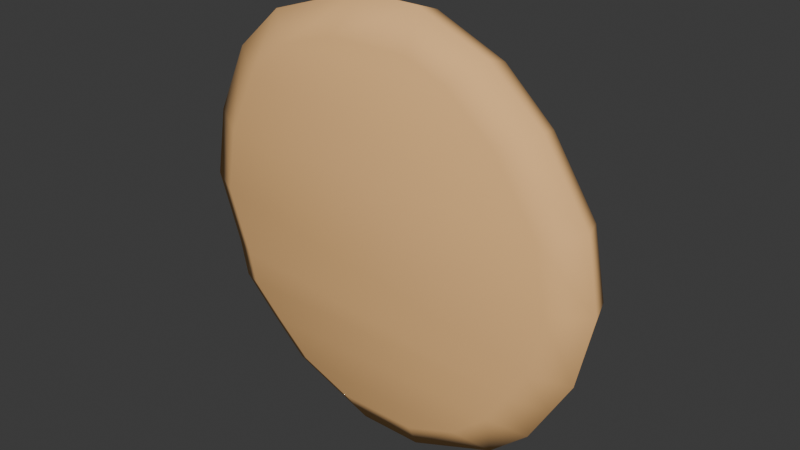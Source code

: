 # Source: CookieEdited.blend  (saved by Blender 4.2.66; exported with 4.5.12 LTS)
import bpy
from mathutils import Matrix  # noqa: F401  (used for matrix-valued properties, if any)

bpy.ops.wm.read_factory_settings(use_empty=True)
scene = bpy.context.scene
scene.name = 'Scene'

# ---- collections
col_collection = bpy.data.collections.new('Collection'); scene.collection.children.link(col_collection)

# ---- materials (node trees are filled in below, after node groups)
mat_material_001 = bpy.data.materials.new('Material.001')
mat_material_001.diffuse_color = (0.9387, 0.5395, 0.2159, 1.0)
mat_material_001.roughness = 1.0
mat_material_002 = bpy.data.materials.new('Material.002')
mat_material_002.diffuse_color = (0.1683, 0.05448, 0.0319, 1.0)
mat_material_002.roughness = 1.0

# ---- material node trees
mat_material_001.use_nodes = True; mat_material_001.node_tree.nodes.clear()
_N = mat_material_001.node_tree.nodes; _L = mat_material_001.node_tree.links
n0 = _N.new('ShaderNodeBsdfPrincipled'); n0.name = 'Principled BSDF'; n0.location = (10, 300)
n0.inputs[0].default_value = (0.9387, 0.5395, 0.2159, 1.0)
n0.inputs[2].default_value = 1.0
n1 = _N.new('ShaderNodeOutputMaterial'); n1.name = 'Material Output'; n1.location = (300, 300)
n2 = _N.new('ShaderNodeNormalMap'); n2.name = 'Normal Map'; n2.location = (-300, -300)
n2.label = 'Normal/Map'
n2.inputs[0].default_value = 0.0
_L.new(n0.outputs[0], n1.inputs[0])
_L.new(n2.outputs[0], n0.inputs[5])
n1.is_active_output = True
mat_material_002.use_nodes = True; mat_material_002.node_tree.nodes.clear()
_N = mat_material_002.node_tree.nodes; _L = mat_material_002.node_tree.links
n0 = _N.new('ShaderNodeBsdfPrincipled'); n0.name = 'Principled BSDF'; n0.location = (10, 300)
n0.inputs[0].default_value = (0.1683, 0.05448, 0.0319, 1.0)
n0.inputs[2].default_value = 1.0
n1 = _N.new('ShaderNodeOutputMaterial'); n1.name = 'Material Output'; n1.location = (300, 300)
n2 = _N.new('ShaderNodeNormalMap'); n2.name = 'Normal Map'; n2.location = (-300, -300)
n2.label = 'Normal/Map'
n2.inputs[0].default_value = 0.0
_L.new(n0.outputs[0], n1.inputs[0])
_L.new(n2.outputs[0], n0.inputs[5])
n1.is_active_output = True

# ---- world
world_world = bpy.data.worlds.new('World'); scene.world = world_world
world_world.use_nodes = True; world_world.node_tree.nodes.clear()
_N = world_world.node_tree.nodes; _L = world_world.node_tree.links
n0 = _N.new('ShaderNodeOutputWorld'); n0.name = 'World Output'; n0.location = (300, 300)
n1 = _N.new('ShaderNodeBackground'); n1.name = 'Background'; n1.location = (10, 300)
n1.inputs[0].default_value = (0.05088, 0.05088, 0.05088, 1.0)
_L.new(n1.outputs[0], n0.inputs[0])
n0.is_active_output = True
world_world.color = (0.05088, 0.05088, 0.05088)
world_world.sun_shadow_jitter_overblur = 0.0

# ---- meshes
me_cube_003 = bpy.data.meshes.new('Cube.003')
me_cube_003.from_pydata([(-18.29, 3.299, 11.54), (-16.47, 5.104, -15.24), (12.95, 3.299, 11.54), (13.13, 5.104, -15.24), (-22.7, 3.707, -1.85), (18.5, 3.707, -1.85), (17.29, 3.224, 4.845), (-21.48, 3.224, 4.845), (-4.469, 4.54, 18.81), (1.271, 4.54, 18.81), (-13.64, 3.9, 15.82), (7.942, 3.9, 15.82), (-20.51, 4.009, -8.545), (17.03, 4.009, -8.545), (-4.731, 4.239, -21.73), (1.391, 4.239, -21.73), (9.486, 4.314, -18.48), (-12.83, 4.314, -18.48), (-19.8, 4.011, -11.89), (15.08, 4.011, -11.89), (-25.65, 0.3782, 17.99), (-23.02, 0.4421, -20.94), (19.75, 0.3782, 17.99), (20.02, 0.4421, -20.94), (27.82, 0.5529, -1.477), (-32.07, 0.5529, -1.477), (-30.3, 0.4053, 8.254), (26.05, 0.4053, 8.254), (-5.569, 0.6464, 28.56), (2.774, 0.6464, 28.56), (12.47, 0.878, 24.2), (-18.89, 0.878, 24.2), (25.67, 0.4434, -11.21), (-28.88, 0.4434, -11.21), (-5.951, 0.7553, -30.37), (2.948, 0.7553, -30.37), (-17.72, 0.7281, -25.66), (14.71, 0.7281, -25.66), (22.84, 0.4428, -16.07), (-27.86, 0.4427, -16.07), (-22.21, -6.229, 16.65), (-26.79, -3.362, 19.07), (-19.69, -5.961, -19.61), (-24.0, -3.09, -21.77), (20.87, -3.553, 19.07), (16.45, -6.402, 16.63), (21.13, -3.273, -21.8), (16.7, -6.124, -19.63), (-28.28, -6.062, -1.554), (-33.55, -3.195, -1.413), (29.31, -3.435, -1.438), (24.01, -6.296, -1.583), (-31.66, -3.275, 8.853), (-26.58, -6.14, 7.581), (22.38, -6.359, 7.554), (27.48, -3.508, 8.84), (-5.789, -3.501, 30.07), (-7.844, -6.357, 24.86), (3.867, -6.41, 24.85), (2.976, -3.534, 30.07), (9.647, -6.417, 22.45), (13.27, -3.556, 25.68), (-15.98, -6.3, 22.19), (-19.85, -3.402, 25.41), (-30.16, -3.137, -11.57), (-25.26, -6.006, -10.55), (22.03, -6.217, -10.58), (27.07, -3.365, -11.6), (-7.397, -5.958, -27.09), (-6.189, -3.098, -31.83), (3.153, -3.134, -31.83), (4.219, -6.01, -27.1), (-14.77, -5.948, -24.16), (-18.53, -3.083, -26.86), (11.6, -6.066, -24.17), (15.51, -3.213, -26.88), (-29.08, -3.106, -16.67), (-24.27, -5.975, -15.08), (19.37, -6.17, -15.11), (24.1, -3.319, -16.7), (-11.85, 1.78, 22.13), (-12.54, 3.659, 15.51), (-15.68, 2.677, 17.57), (-9.52, 2.598, 20.06), (-9.768, 3.609, 16.63), (-15.87, 2.016, 20.02), (-14.17, 3.948, 19.66), (-11.92, 3.989, 20.46), (-11.62, 4.607, 18.32), (-13.53, 4.561, 17.87), (-2.999, 3.125, 11.83), (1.229, 3.125, 11.83), (-2.799, 3.125, 3.383), (-5.466, 3.125, 7.829), (3.696, 3.125, 7.829), (1.537, 3.169, 3.567), (-5.043, 3.125, 5.04), (-4.882, 3.125, 10.4), (3.112, 3.125, 10.4), (-2.402, 4.477, 9.131), (0.9334, 4.493, 8.792), (0.069, 4.474, 6.028), (-2.666, 4.486, 6.408), (-22.98, 2.534, 5.546), (-21.57, 3.395, 1.467), (-29.3, 0.9472, 2.789), (-25.25, 1.729, 7.115), (-23.76, 3.125, -2.127), (-27.38, 2.002, -1.584), (-28.8, 0.8096, 5.456), (-22.02, 3.501, -0.7841), (-24.28, 3.79, 0.9393), (-26.64, 3.069, 0.9334), (-27.33, 2.6, 3.462), (-25.29, 3.111, 4.394), (-9.972, 3.649, -4.445), (-5.617, 3.703, -2.542), (-5.544, 3.649, -11.61), (-10.72, 3.649, -8.839), (-2.253, 3.649, -5.33), (-2.606, 3.691, -10.07), (-8.503, 3.649, -10.69), (-11.16, 3.649, -6.241), (-8.393, 5.0, -6.491), (-5.237, 5.026, -5.564), (-4.91, 4.998, -8.368), (-7.398, 5.022, -8.977), (-19.93, 3.862, -14.27), (-17.31, 4.864, -10.96), (-11.82, 3.811, -19.69), (-10.09, 4.452, -17.61), (-18.19, 3.155, -18.89), (-12.22, 5.256, -12.26), (-10.48, 4.894, -15.17), (-15.09, 3.351, -19.88), (-20.04, 3.4, -16.49), (-14.99, 5.14, -11.07), (-17.47, 5.152, -16.04), (-15.31, 5.907, -13.79), (-13.17, 5.619, -16.46), (-15.27, 5.038, -18.12), (4.62, 4.336, -15.72), (7.217, 2.515, -23.9), (9.65, 2.907, -23.45), (3.169, 3.113, -19.81), (11.25, 4.331, -18.65), (10.79, 3.52, -21.58), (4.782, 2.676, -22.2), (3.249, 3.809, -17.16), (8.79, 5.006, -15.06), (5.546, 5.283, -18.4), (8.414, 5.671, -18.24), (8.314, 4.884, -21.15), (5.857, 4.637, -21.12), (13.05, 2.389, 10.28), (16.98, 2.331, 9.24), (11.39, 3.436, 1.301), (14.37, 3.383, 0.5998), (9.634, 2.884, 7.089), (17.81, 2.824, 4.375), (9.95, 3.2, 4.055), (11.04, 2.553, 9.567), (17.78, 2.518, 7.199), (12.75, 4.25, 7.567), (15.59, 4.265, 6.535), (14.03, 4.615, 3.705), (11.76, 4.61, 4.898), (14.05, 4.161, -10.09), (20.25, 1.299, -15.3), (22.14, 0.6933, -13.1), (15.04, 3.425, -14.19), (20.63, 1.695, -8.861), (17.51, 2.371, -15.25), (13.74, 4.121, -11.99), (16.88, 3.353, -7.265), (16.34, 4.916, -11.63), (18.28, 4.34, -9.817), (19.87, 3.484, -12.28), (17.92, 4.163, -13.57), (4.852, 3.89, -6.036), (4.884, 3.866, -10.09), (6.355, 3.866, -7.282), (6.197, 3.884, -9.399), (2.811, 3.904, -9.198), (2.43, 3.866, -7.391), (4.421, 4.574, -7.362), (4.588, 4.523, -9.042), (-14.12, 2.294, 19.72), (-11.86, 2.337, 20.5), (-11.58, 2.961, 18.34), (-13.48, 2.915, 17.89), (-15.69, 0.3183, 20.25), (-11.76, 0.2824, 22.05), (-9.622, 1.903, 16.84), (-11.88, 2.028, 15.52), (-14.03, 1.599, 16.22), (-15.64, 1.032, 17.59), (-9.475, 0.9521, 20.08), (-2.358, 2.832, 9.15), (0.9778, 2.847, 8.812), (0.1134, 2.828, 6.048), (-2.621, 2.841, 6.427), (-4.837, 1.48, 10.42), (-2.955, 1.48, 11.85), (1.273, 1.48, 11.85), (2.688, 1.48, 5.06), (1.073, 1.48, 3.403), (-2.754, 1.48, 3.403), (-4.998, 1.48, 5.06), (-5.422, 1.48, 7.849), (3.156, 1.48, 10.42), (3.741, 1.48, 7.849), (-24.24, 2.144, 0.9591), (-26.6, 1.424, 0.9532), (-27.29, 0.9542, 3.482), (-25.24, 1.466, 4.413), (-24.66, 0.2289, 6.946), (-22.94, 0.8887, 5.565), (-21.52, 1.749, 1.487), (-27.61, 0.2759, -1.363), (-29.26, -0.6985, 2.808), (-28.76, -0.8361, 5.476), (-26.79, -0.385, 6.73), (-21.97, 1.856, -0.7643), (-23.72, 1.48, -2.108), (-8.349, 3.354, -6.471), (-5.183, 3.38, -5.522), (-4.866, 3.352, -8.348), (-7.494, 3.376, -8.983), (-11.12, 2.003, -6.222), (-9.927, 2.003, -4.426), (-6.022, 2.003, -2.555), (-2.113, 2.003, -8.29), (-2.971, 2.003, -10.44), (-5.5, 2.003, -11.59), (-8.459, 2.003, -10.67), (-10.67, 2.003, -8.819), (-4.047, 2.003, -3.413), (-2.209, 2.003, -5.31), (-17.43, 3.517, -15.96), (-15.27, 4.261, -13.76), (-13.13, 3.973, -16.44), (-15.23, 3.393, -18.1), (-20.0, 1.755, -16.47), (-19.88, 2.216, -14.25), (-16.95, 3.293, -10.75), (-9.88, 2.919, -17.15), (-11.77, 2.166, -19.67), (-15.05, 1.706, -19.86), (-18.14, 1.509, -18.87), (-12.18, 3.611, -12.24), (5.596, 3.638, -18.38), (8.459, 4.026, -18.22), (8.359, 3.239, -21.13), (5.901, 2.991, -21.1), (4.665, 2.69, -15.7), (3.294, 2.163, -17.14), (10.08, 1.367, -23.21), (7.262, 0.8692, -23.88), (3.213, 1.467, -19.79), (4.826, 1.03, -22.18), (11.29, 2.685, -18.63), (8.905, 3.336, -14.97), (12.84, 2.6, 7.619), (15.64, 2.617, 6.557), (14.08, 2.969, 3.725), (11.8, 2.964, 4.918), (13.09, 0.7429, 10.3), (11.08, 0.9076, 9.587), (13.95, 1.76, 0.5958), (15.96, 1.539, 1.827), (11.44, 1.791, 1.32), (9.679, 1.238, 7.109), (9.994, 1.554, 4.075), (17.85, 1.178, 4.395), (17.36, 0.7148, 8.929), (16.39, 3.277, -11.55), (18.36, 2.682, -9.768), (19.91, 1.838, -12.26), (17.96, 2.517, -13.55), (14.09, 2.516, -10.07), (13.78, 2.475, -11.97), (22.09, -0.8345, -13.1), (20.3, -0.3471, -15.28), (15.09, 1.78, -14.17), (17.56, 0.7253, -15.23), (20.68, 0.04982, -8.842), (17.19, 1.597, -7.234), (5.293, 2.889, -7.811), (3.682, 2.895, -8.408), (2.556, 2.216, -7.224), (5.023, 2.25, -6.048), (6.315, 2.227, -9.25), (4.929, 2.22, -10.07), (2.842, 2.199, -9.233), (6.399, 2.22, -7.262)], [], [(44, 55, 27, 22), (47, 42, 72, 74), (38, 23, 3, 19), (19, 3, 1, 18), (11, 10, 8, 9), (73, 36, 34, 69), (6, 5, 4, 7), (27, 24, 5, 6), (50, 67, 32, 24), (48, 65, 66, 51), (43, 21, 36, 73), (40, 45, 60, 62), (22, 27, 6, 2), (2, 6, 7, 0), (28, 29, 9, 8), (31, 63, 56, 28), (61, 30, 29, 59), (30, 11, 9, 29), (22, 2, 11, 30), (20, 26, 52, 41), (20, 41, 63, 31), (2, 0, 10, 11), (5, 13, 12, 4), (24, 32, 13, 5), (53, 48, 51, 54), (26, 25, 49, 52), (35, 34, 14, 15), (36, 17, 14, 34), (17, 16, 15, 14), (1, 3, 16, 17), (21, 1, 17, 36), (79, 46, 23, 38), (39, 21, 43, 76), (13, 19, 18, 12), (32, 38, 19, 13), (67, 79, 38, 32), (65, 77, 78, 66), (12, 18, 39, 33), (70, 69, 34, 35), (3, 23, 37, 16), (77, 42, 47, 78), (37, 75, 70, 35), (16, 37, 35, 15), (74, 72, 68, 71), (4, 12, 33, 25), (55, 50, 24, 27), (0, 20, 31, 10), (23, 46, 75, 37), (33, 39, 76, 64), (10, 31, 28, 8), (62, 60, 58, 57), (44, 22, 30, 61), (0, 7, 26, 20), (7, 4, 25, 26), (56, 59, 29, 28), (25, 33, 64, 49), (18, 1, 21, 39), (53, 40, 41, 52), (55, 44, 45, 54), (65, 48, 49, 64), (67, 50, 51, 66), (48, 53, 52, 49), (50, 55, 54, 51), (59, 56, 57, 58), (61, 59, 58, 60), (63, 41, 40, 62), (44, 61, 60, 45), (56, 63, 62, 57), (77, 65, 64, 76), (79, 67, 66, 78), (69, 70, 71, 68), (73, 69, 68, 72), (75, 46, 47, 74), (43, 73, 72, 42), (70, 75, 74, 71), (42, 77, 76, 43), (46, 79, 78, 47), (40, 53, 54, 45), (89, 87, 88), (102, 100, 101), (126, 124, 125), (140, 138, 139), (153, 151, 152), (166, 164, 165), (178, 176, 177), (187, 190, 188), (188, 197, 192), (198, 201, 199), (200, 206, 205), (201, 208, 207), (199, 210, 204), (212, 224, 223), (214, 221, 220), (212, 223, 218), (225, 228, 226), (227, 233, 232), (228, 236, 235), (226, 238, 237), (239, 242, 240), (239, 244, 243), (251, 254, 252), (251, 255, 256), (263, 266, 264), (263, 267, 268), (265, 269, 270), (276, 279, 277), (276, 280, 281), (277, 286, 287), (288, 295, 291), (289, 290, 294), (106, 222, 216), (120, 232, 233), (130, 133, 246), (95, 205, 206), (143, 146, 257), (157, 270, 269), (86, 87, 89), (88, 84, 81, 89), (87, 83, 84, 88), (82, 89, 81), (87, 80, 83), (82, 85, 86, 89), (99, 90, 91, 100), (99, 100, 102), (90, 99, 97), (101, 95, 92, 102), (100, 94, 95, 101), (93, 102, 96), (94, 100, 98), (93, 97, 99, 102), (102, 92, 96), (112, 113, 114, 111), (100, 91, 98), (114, 103, 104, 111), (103, 114, 106), (112, 108, 105, 113), (113, 109, 106, 114), (111, 107, 108, 112), (111, 110, 107), (123, 115, 116, 124), (113, 105, 109), (111, 104, 110), (123, 124, 126), (115, 123, 122), (125, 120, 117, 126), (124, 119, 120, 125), (126, 121, 118), (124, 116, 119), (118, 122, 123, 126), (121, 126, 117), (127, 128, 138, 137), (137, 138, 140), (137, 135, 127), (139, 130, 129, 140), (139, 133, 130), (132, 133, 139, 138), (131, 140, 134), (132, 138, 136), (131, 135, 137, 140), (134, 140, 129), (150, 141, 149, 151), (136, 138, 128), (150, 151, 153), (150, 148, 141), (152, 143, 142, 153), (152, 146, 143), (145, 146, 152, 151), (144, 153, 147), (145, 151, 149), (144, 148, 150, 153), (147, 153, 142), (154, 155, 164, 163), (163, 164, 166), (163, 161, 154), (165, 157, 156, 166), (159, 157, 165, 164), (158, 166, 160), (159, 164, 162), (158, 161, 163, 166), (160, 166, 156), (167, 174, 176, 175), (162, 164, 155), (175, 176, 178), (175, 173, 167), (177, 169, 168, 178), (171, 169, 177, 176), (170, 178, 172), (176, 174, 171), (170, 173, 175, 178), (172, 178, 168), (185, 181, 182, 186), (179, 185, 184), (180, 186, 182), (185, 179, 181), (183, 184, 185, 186), (183, 186, 180), (191, 187, 188, 192), (190, 189, 188), (194, 193, 189, 190), (193, 197, 188, 189), (190, 196, 195), (196, 190, 187, 191), (190, 195, 194), (204, 203, 198, 199), (201, 200, 199), (198, 203, 202), (207, 206, 200, 201), (205, 211, 199, 200), (201, 209, 208), (199, 211, 210), (209, 201, 198, 202), (213, 212, 215, 214), (218, 217, 215, 212), (215, 217, 216), (220, 219, 213, 214), (222, 221, 214, 215), (219, 224, 212, 213), (231, 230, 225, 226), (215, 216, 222), (228, 227, 226), (225, 230, 229), (234, 233, 227, 228), (232, 238, 226, 227), (236, 228, 225, 229), (228, 235, 234), (244, 239, 240, 245), (226, 237, 231), (242, 241, 240), (247, 246, 241, 242), (250, 240, 241, 246), (242, 249, 248), (240, 250, 245), (249, 242, 239, 243), (242, 248, 247), (262, 255, 251, 252), (254, 253, 252), (258, 257, 253, 254), (261, 252, 253, 257), (254, 259, 260), (252, 261, 262), (259, 254, 251, 256), (254, 260, 258), (267, 263, 264, 275), (266, 265, 264), (271, 269, 265, 266), (274, 264, 265, 270), (266, 272, 273), (264, 274, 275), (272, 266, 263, 268), (266, 273, 271), (280, 276, 277, 287), (279, 278, 277), (283, 282, 278, 279), (286, 277, 278, 282), (279, 284, 285), (284, 279, 276, 281), (279, 285, 283), (291, 290, 289, 288), (85, 80, 87, 86), (293, 292, 288, 289), (273, 272, 158, 160), (288, 292, 295), (289, 294, 293), (223, 224, 107, 110), (274, 159, 162, 275), (224, 219, 108, 107), (229, 230, 115, 122), (270, 157, 159, 274), (220, 221, 109, 105), (280, 167, 173, 281), (230, 231, 116, 115), (271, 273, 160, 156), (280, 287, 174, 167), (272, 268, 161, 158), (223, 110, 104, 218), (234, 117, 120, 233), (283, 168, 169, 282), (155, 275, 162), (236, 118, 121, 235), (284, 170, 172, 285), (237, 238, 119, 116), (287, 286, 171, 174), (232, 120, 119, 238), (191, 192, 80, 85), (244, 127, 135, 243), (286, 282, 169, 171), (235, 121, 117, 234), (245, 128, 127, 244), (285, 172, 168, 283), (236, 229, 122, 118), (290, 291, 179, 184), (194, 81, 84, 193), (281, 173, 170, 284), (195, 196, 82, 81), (116, 231, 237), (246, 247, 129, 130), (293, 180, 182, 292), (197, 83, 80, 192), (248, 249, 131, 134), (250, 132, 136, 245), (193, 84, 83, 197), (202, 203, 90, 97), (291, 295, 181, 179), (250, 246, 133, 132), (255, 141, 148, 256), (81, 194, 195), (203, 204, 91, 90), (292, 182, 181, 295), (247, 248, 134, 129), (196, 191, 85, 82), (262, 149, 141, 255), (294, 183, 180, 293), (243, 135, 131, 249), (207, 92, 95, 206), (294, 290, 184, 183), (257, 258, 142, 143), (128, 245, 136), (208, 209, 93, 96), (259, 144, 147, 260), (211, 94, 98, 210), (262, 261, 145, 149), (205, 95, 94, 211), (217, 103, 106, 216), (261, 257, 146, 145), (208, 96, 92, 207), (268, 267, 154, 161), (218, 104, 103, 217), (260, 147, 142, 258), (209, 202, 97, 93), (267, 275, 155, 154), (256, 148, 144, 259), (204, 210, 98, 91), (219, 220, 105, 108), (271, 156, 157, 269), (222, 106, 109, 221)])
me_cube_003.polygons.foreach_set('use_smooth', [True] * 335)
me_cube_003.polygons.foreach_set('material_index', [0, 0, 0, 0, 0, 0, 0, 0, 0, 0, 0, 0, 0, 0, 0, 0, 0, 0, 0, 0, 0, 0, 0, 0, 0, 0, 0, 0, 0, 0, 0, 0, 0, 0, 0, 0, 0, 0, 0, 0, 0, 0, 0, 0, 0, 0, 0, 0, 0, 0, 0, 0, 0, 0, 0, 0, 0, 0, 0, 0, 0, 0, 0, 0, 0, 0, 0, 0, 0, 0, 0, 0, 0, 0, 0, 0, 0, 0, 1, 1, 1, 1, 1, 1, 1, 1, 1, 1, 1, 1, 1, 1, 1, 1, 1, 1, 1, 1, 1, 1, 1, 1, 1, 1, 1, 1, 1, 1, 1, 1, 1, 1, 1, 1, 1, 1, 1, 1, 1, 1, 1, 1, 1, 1, 1, 1, 1, 1, 1, 1, 1, 1, 1, 1, 1, 1, 1, 1, 1, 1, 1, 1, 1, 1, 1, 1, 1, 1, 1, 1, 1, 1, 1, 1, 1, 1, 1, 1, 1, 1, 1, 1, 1, 1, 1, 1, 1, 1, 1, 1, 1, 1, 1, 1, 1, 1, 1, 1, 1, 1, 1, 1, 1, 1, 1, 1, 1, 1, 1, 1, 1, 1, 1, 1, 1, 1, 1, 1, 1, 1, 1, 1, 1, 1, 1, 1, 1, 1, 1, 1, 1, 1, 1, 1, 1, 1, 1, 1, 1, 1, 1, 1, 1, 1, 1, 1, 1, 1, 1, 1, 1, 1, 1, 1, 1, 1, 1, 1, 1, 1, 1, 1, 1, 1, 1, 1, 1, 1, 1, 1, 1, 1, 1, 1, 1, 1, 1, 1, 1, 1, 1, 1, 1, 1, 1, 1, 1, 1, 1, 1, 1, 1, 1, 1, 1, 1, 1, 1, 1, 1, 1, 1, 1, 1, 1, 1, 1, 1, 1, 1, 1, 1, 1, 1, 1, 1, 1, 1, 1, 1, 1, 1, 1, 1, 1, 1, 1, 1, 1, 1, 1, 1, 1, 1, 1, 1, 1, 1, 1, 1, 1, 1, 1, 1, 1, 1, 1, 1, 1, 1, 1, 1, 1, 1, 1])
_uv = me_cube_003.uv_layers.new(name='UVMap')
_uv.uv.foreach_set('vector', [0.2711, 0.0589, 0.361, 0.06762, 0.3538, 0.09742, 0.274, 0.09125, 0.9362, 0.3499, 0.9362, 0.07244, 0.9709, 0.1099, 0.9709, 0.3111, 0.4846, 0.2076, 0.5013, 0.2448, 0.4359, 0.266, 0.4244, 0.2398, 0.4244, 0.2398, 0.4359, 0.266, 0.3168, 0.4332, 0.284, 0.4388, 0.2386, 0.1708, 0.1526, 0.2933, 0.1713, 0.2293, 0.1946, 0.1963, 0.3818, 0.5178, 0.3712, 0.4886, 0.4512, 0.4426, 0.4718, 0.4675, 0.3377, 0.1619, 0.3803, 0.1818, 0.2166, 0.4139, 0.1835, 0.3803, 0.3538, 0.09742, 0.4134, 0.1257, 0.3803, 0.1818, 0.3377, 0.1619, 0.4291, 0.09956, 0.4863, 0.1514, 0.4638, 0.1722, 0.4134, 0.1257, 0.7985, 0.006809, 0.8672, 0.02988, 0.8672, 0.3906, 0.7985, 0.4056, 0.3247, 0.5318, 0.322, 0.5017, 0.3712, 0.4886, 0.3818, 0.5178, 0.6597, 0.05307, 0.6597, 0.3479, 0.6154, 0.296, 0.6175, 0.1006, 0.274, 0.09125, 0.3538, 0.09742, 0.3377, 0.1619, 0.2827, 0.1595, 0.2827, 0.1595, 0.3377, 0.1619, 0.1835, 0.3803, 0.1587, 0.3361, 0.1005, 0.1912, 0.144, 0.1436, 0.1946, 0.1963, 0.1713, 0.2293, 0.0837, 0.2942, 0.05167, 0.2982, 0.06227, 0.1707, 0.1005, 0.1912, 0.1963, 0.07549, 0.2098, 0.1088, 0.144, 0.1436, 0.122, 0.1179, 0.2098, 0.1088, 0.2386, 0.1708, 0.1946, 0.1963, 0.144, 0.1436, 0.274, 0.09125, 0.2827, 0.1595, 0.2386, 0.1708, 0.2098, 0.1088, 0.09238, 0.3531, 0.127, 0.417, 0.1026, 0.4335, 0.06468, 0.3612, 0.09238, 0.3531, 0.06468, 0.3612, 0.05167, 0.2982, 0.0837, 0.2942, 0.2827, 0.1595, 0.1587, 0.3361, 0.1526, 0.2933, 0.2386, 0.1708, 0.3803, 0.1818, 0.4128, 0.2158, 0.2625, 0.4294, 0.2166, 0.4139, 0.4134, 0.1257, 0.4638, 0.1722, 0.4128, 0.2158, 0.3803, 0.1818, 0.7289, 0.01976, 0.7985, 0.006809, 0.7985, 0.4056, 0.7289, 0.3931, 0.127, 0.417, 0.1745, 0.4633, 0.1566, 0.4848, 0.1026, 0.4335, 0.4949, 0.3902, 0.4512, 0.4426, 0.4018, 0.395, 0.4277, 0.3592, 0.3712, 0.4886, 0.3501, 0.4278, 0.4018, 0.395, 0.4512, 0.4426, 0.3501, 0.4278, 0.4416, 0.2987, 0.4277, 0.3592, 0.4018, 0.395, 0.3168, 0.4332, 0.4359, 0.266, 0.4416, 0.2987, 0.3501, 0.4278, 0.322, 0.5017, 0.3168, 0.4332, 0.3501, 0.4278, 0.3712, 0.4886, 0.5132, 0.1919, 0.5299, 0.2364, 0.5013, 0.2448, 0.4846, 0.2076, 0.2741, 0.5047, 0.322, 0.5017, 0.3247, 0.5318, 0.2712, 0.5302, 0.4128, 0.2158, 0.4244, 0.2398, 0.284, 0.4388, 0.2625, 0.4294, 0.4638, 0.1722, 0.4846, 0.2076, 0.4244, 0.2398, 0.4128, 0.2158, 0.4863, 0.1514, 0.5132, 0.1919, 0.4846, 0.2076, 0.4638, 0.1722, 0.8672, 0.02988, 0.9017, 0.03744, 0.9017, 0.3703, 0.8672, 0.3906, 0.2625, 0.4294, 0.284, 0.4388, 0.2741, 0.5047, 0.2408, 0.4939, 0.5307, 0.408, 0.4718, 0.4675, 0.4512, 0.4426, 0.4949, 0.3902, 0.4359, 0.266, 0.5013, 0.2448, 0.5075, 0.2935, 0.4416, 0.2987, 0.9017, 0.03744, 0.9362, 0.07244, 0.9362, 0.3499, 0.9017, 0.3703, 0.5075, 0.2935, 0.5394, 0.2917, 0.5307, 0.408, 0.4949, 0.3902, 0.4416, 0.2987, 0.5075, 0.2935, 0.4949, 0.3902, 0.4277, 0.3592, 0.9709, 0.3111, 0.9709, 0.1099, 0.9932, 0.1662, 0.9932, 0.2548, 0.2166, 0.4139, 0.2625, 0.4294, 0.2408, 0.4939, 0.1745, 0.4633, 0.361, 0.06762, 0.4291, 0.09956, 0.4134, 0.1257, 0.3538, 0.09742, 0.1587, 0.3361, 0.09238, 0.3531, 0.0837, 0.2942, 0.1526, 0.2933, 0.5013, 0.2448, 0.5299, 0.2364, 0.5394, 0.2917, 0.5075, 0.2935, 0.2408, 0.4939, 0.2741, 0.5047, 0.2712, 0.5302, 0.2304, 0.524, 0.1526, 0.2933, 0.0837, 0.2942, 0.1005, 0.1912, 0.1713, 0.2293, 0.6175, 0.1006, 0.6154, 0.296, 0.597, 0.2519, 0.597, 0.1626, 0.2711, 0.0589, 0.274, 0.09125, 0.2098, 0.1088, 0.1963, 0.07549, 0.1587, 0.3361, 0.1835, 0.3803, 0.127, 0.417, 0.09238, 0.3531, 0.1835, 0.3803, 0.2166, 0.4139, 0.1745, 0.4633, 0.127, 0.417, 0.06227, 0.1707, 0.122, 0.1179, 0.144, 0.1436, 0.1005, 0.1912, 0.1745, 0.4633, 0.2408, 0.4939, 0.2304, 0.524, 0.1566, 0.4848, 0.284, 0.4388, 0.3168, 0.4332, 0.322, 0.5017, 0.2741, 0.5047, 0.0558, 0.464, 0.01274, 0.3691, 0.06468, 0.3612, 0.1026, 0.4335, 0.361, 0.06762, 0.2711, 0.0589, 0.2555, 0.006809, 0.3689, 0.01251, 0.2213, 0.5805, 0.1257, 0.5349, 0.1566, 0.4848, 0.2304, 0.524, 0.4863, 0.1514, 0.4291, 0.09956, 0.4652, 0.04847, 0.5373, 0.1237, 0.1257, 0.5349, 0.0558, 0.464, 0.1026, 0.4335, 0.1566, 0.4848, 0.4291, 0.09956, 0.361, 0.06762, 0.3689, 0.01251, 0.4652, 0.04847, 0.122, 0.1179, 0.06227, 0.1707, 0.009462, 0.1344, 0.1053, 0.06328, 0.1963, 0.07549, 0.122, 0.1179, 0.1053, 0.06328, 0.1654, 0.03622, 0.05167, 0.2982, 0.06468, 0.3612, 0.01274, 0.3691, 0.006809, 0.2843, 0.2711, 0.0589, 0.1963, 0.07549, 0.1654, 0.03622, 0.2555, 0.006809, 0.06227, 0.1707, 0.05167, 0.2982, 0.006809, 0.2843, 0.006809, 0.2028, 0.2737, 0.5854, 0.2213, 0.5805, 0.2304, 0.524, 0.2712, 0.5302, 0.5132, 0.1919, 0.4863, 0.1514, 0.5373, 0.1237, 0.5699, 0.1765, 0.4718, 0.4675, 0.5307, 0.408, 0.5771, 0.4446, 0.4827, 0.5178, 0.3818, 0.5178, 0.4718, 0.4675, 0.4827, 0.5178, 0.4142, 0.5507, 0.5394, 0.2917, 0.5299, 0.2364, 0.5834, 0.2355, 0.5833, 0.308, 0.3247, 0.5318, 0.3818, 0.5178, 0.4142, 0.5507, 0.3491, 0.5821, 0.5307, 0.408, 0.5394, 0.2917, 0.5833, 0.308, 0.5826, 0.3839, 0.3491, 0.5821, 0.2737, 0.5854, 0.2712, 0.5302, 0.3247, 0.5318, 0.5299, 0.2364, 0.5132, 0.1919, 0.5699, 0.1765, 0.5834, 0.2355, 0.6597, 0.05307, 0.7289, 0.01976, 0.7289, 0.3931, 0.6597, 0.3479, 0.7308, 0.5476, 0.7206, 0.53, 0.7349, 0.5349, 0.7067, 0.7197, 0.7225, 0.7466, 0.7027, 0.7394, 0.6374, 0.4502, 0.6536, 0.4772, 0.6336, 0.4713, 0.5283, 0.7387, 0.5536, 0.7191, 0.5478, 0.7435, 0.7478, 0.6184, 0.7206, 0.6251, 0.7334, 0.6079, 0.62, 0.7415, 0.644, 0.7243, 0.6377, 0.7465, 0.7447, 0.4586, 0.7196, 0.4658, 0.7312, 0.4478, 0.5508, 0.6431, 0.54, 0.6448, 0.5487, 0.6313, 0.5487, 0.6313, 0.545, 0.6157, 0.5612, 0.626, 0.1466, 0.6383, 0.164, 0.6353, 0.151, 0.6595, 0.1681, 0.6526, 0.1876, 0.6582, 0.1778, 0.6703, 0.164, 0.6353, 0.1735, 0.6171, 0.1855, 0.6324, 0.151, 0.6595, 0.1411, 0.6766, 0.1289, 0.6648, 0.4471, 0.6551, 0.4557, 0.6752, 0.439, 0.6739, 0.4591, 0.6311, 0.4649, 0.6144, 0.476, 0.627, 0.4471, 0.6551, 0.439, 0.6739, 0.4274, 0.6601, 0.6523, 0.5327, 0.6364, 0.5333, 0.6497, 0.5147, 0.6352, 0.5177, 0.6197, 0.5077, 0.632, 0.5016, 0.6364, 0.5333, 0.6444, 0.5549, 0.6254, 0.5454, 0.6497, 0.5147, 0.6454, 0.5009, 0.6572, 0.5028, 0.6317, 0.6387, 0.6377, 0.6196, 0.6515, 0.6449, 0.6317, 0.6387, 0.6197, 0.6574, 0.6115, 0.6436, 0.3539, 0.6343, 0.3634, 0.6493, 0.3392, 0.6452, 0.3539, 0.6343, 0.3493, 0.6139, 0.3645, 0.6167, 0.06155, 0.6437, 0.0539, 0.6605, 0.04449, 0.6361, 0.06155, 0.6437, 0.07439, 0.6266, 0.08164, 0.6397, 0.03814, 0.6554, 0.02194, 0.6705, 0.0182, 0.6546, 0.2588, 0.6356, 0.2654, 0.6508, 0.2436, 0.6431, 0.2588, 0.6356, 0.2541, 0.615, 0.2701, 0.6188, 0.2436, 0.6431, 0.2291, 0.6601, 0.227, 0.6329, 0.3327, 0.7344, 0.3276, 0.7378, 0.3259, 0.7294, 0.338, 0.7295, 0.336, 0.7218, 0.3443, 0.7273, 0.43, 0.599, 0.451, 0.6111, 0.4372, 0.6143, 0.6116, 0.491, 0.632, 0.5016, 0.6197, 0.5077, 0.6797, 0.5962, 0.6899, 0.6177, 0.6712, 0.6057, 0.2007, 0.6689, 0.1778, 0.6703, 0.1876, 0.6582, 0.3556, 0.6925, 0.3335, 0.6863, 0.3542, 0.6795, 0.006809, 0.6757, 0.0182, 0.6546, 0.02194, 0.6705, 0.7174, 0.5458, 0.7206, 0.53, 0.7308, 0.5476, 0.7349, 0.5349, 0.7542, 0.5265, 0.7514, 0.5527, 0.7308, 0.5476, 0.7206, 0.53, 0.7281, 0.5094, 0.7542, 0.5265, 0.7349, 0.5349, 0.7218, 0.5681, 0.7308, 0.5476, 0.7514, 0.5527, 0.7206, 0.53, 0.7012, 0.52, 0.7281, 0.5094, 0.7218, 0.5681, 0.7012, 0.5581, 0.7174, 0.5458, 0.7308, 0.5476, 0.7265, 0.7226, 0.7495, 0.7181, 0.7477, 0.7516, 0.7225, 0.7466, 0.7265, 0.7226, 0.7225, 0.7466, 0.7067, 0.7197, 0.7495, 0.7181, 0.7265, 0.7226, 0.7388, 0.7025, 0.7027, 0.7394, 0.6815, 0.7507, 0.6815, 0.7163, 0.7067, 0.7197, 0.7225, 0.7466, 0.7139, 0.7698, 0.6815, 0.7507, 0.7027, 0.7394, 0.7185, 0.6963, 0.7067, 0.7197, 0.6959, 0.6989, 0.7139, 0.7698, 0.7225, 0.7466, 0.735, 0.7661, 0.7185, 0.6963, 0.7388, 0.7025, 0.7265, 0.7226, 0.7067, 0.7197, 0.7067, 0.7197, 0.6815, 0.7163, 0.6959, 0.6989, 0.4276, 0.7463, 0.4301, 0.7268, 0.4472, 0.7272, 0.4443, 0.7538, 0.7225, 0.7466, 0.7477, 0.7516, 0.735, 0.7661, 0.4472, 0.7272, 0.467, 0.7238, 0.4654, 0.7582, 0.4443, 0.7538, 0.467, 0.7238, 0.4472, 0.7272, 0.4542, 0.7048, 0.4276, 0.7463, 0.4114, 0.7606, 0.4102, 0.7226, 0.4301, 0.7268, 0.4301, 0.7268, 0.4225, 0.7048, 0.4542, 0.7048, 0.4472, 0.7272, 0.4443, 0.7538, 0.4368, 0.7772, 0.4114, 0.7606, 0.4276, 0.7463, 0.4443, 0.7538, 0.4545, 0.7733, 0.4368, 0.7772, 0.6607, 0.4523, 0.6876, 0.4488, 0.6779, 0.4947, 0.6536, 0.4772, 0.4301, 0.7268, 0.4102, 0.7226, 0.4225, 0.7048, 0.4443, 0.7538, 0.4654, 0.7582, 0.4545, 0.7733, 0.6607, 0.4523, 0.6536, 0.4772, 0.6374, 0.4502, 0.6876, 0.4488, 0.6607, 0.4523, 0.678, 0.4289, 0.6336, 0.4713, 0.6116, 0.491, 0.604, 0.4561, 0.6374, 0.4502, 0.6536, 0.4772, 0.6459, 0.4933, 0.6116, 0.491, 0.6336, 0.4713, 0.6374, 0.4502, 0.6245, 0.4307, 0.6523, 0.4192, 0.6536, 0.4772, 0.6779, 0.4947, 0.6459, 0.4933, 0.6523, 0.4192, 0.678, 0.4289, 0.6607, 0.4523, 0.6374, 0.4502, 0.6245, 0.4307, 0.6374, 0.4502, 0.604, 0.4561, 0.5259, 0.692, 0.5601, 0.692, 0.5536, 0.7191, 0.5302, 0.7167, 0.5302, 0.7167, 0.5536, 0.7191, 0.5283, 0.7387, 0.5302, 0.7167, 0.5111, 0.7023, 0.5259, 0.692, 0.5478, 0.7435, 0.5537, 0.7695, 0.5315, 0.7689, 0.5283, 0.7387, 0.5478, 0.7435, 0.5679, 0.7554, 0.5537, 0.7695, 0.5781, 0.7303, 0.5679, 0.7554, 0.5478, 0.7435, 0.5536, 0.7191, 0.5046, 0.7256, 0.5283, 0.7387, 0.5135, 0.7499, 0.5781, 0.7303, 0.5536, 0.7191, 0.5716, 0.7069, 0.5046, 0.7256, 0.5111, 0.7023, 0.5302, 0.7167, 0.5283, 0.7387, 0.5135, 0.7499, 0.5283, 0.7387, 0.5315, 0.7689, 0.738, 0.6361, 0.7343, 0.6584, 0.7035, 0.6435, 0.7206, 0.6251, 0.5716, 0.7069, 0.5536, 0.7191, 0.5601, 0.692, 0.738, 0.6361, 0.7206, 0.6251, 0.7478, 0.6184, 0.738, 0.6361, 0.7507, 0.6551, 0.7343, 0.6584, 0.7334, 0.6079, 0.7384, 0.583, 0.7573, 0.5912, 0.7478, 0.6184, 0.7334, 0.6079, 0.7211, 0.5899, 0.7384, 0.583, 0.7035, 0.6078, 0.7211, 0.5899, 0.7334, 0.6079, 0.7206, 0.6251, 0.7649, 0.6377, 0.7478, 0.6184, 0.7662, 0.6138, 0.7035, 0.6078, 0.7206, 0.6251, 0.7035, 0.6435, 0.7649, 0.6377, 0.7507, 0.6551, 0.738, 0.6361, 0.7478, 0.6184, 0.7662, 0.6138, 0.7478, 0.6184, 0.7573, 0.5912, 0.6189, 0.6963, 0.6518, 0.6975, 0.644, 0.7243, 0.6224, 0.7211, 0.6224, 0.7211, 0.644, 0.7243, 0.62, 0.7415, 0.6224, 0.7211, 0.6043, 0.7057, 0.6189, 0.6963, 0.6377, 0.7465, 0.6469, 0.7705, 0.6217, 0.7705, 0.62, 0.7415, 0.6679, 0.7352, 0.6469, 0.7705, 0.6377, 0.7465, 0.644, 0.7243, 0.597, 0.7279, 0.62, 0.7415, 0.6046, 0.7517, 0.6679, 0.7352, 0.644, 0.7243, 0.6625, 0.7122, 0.597, 0.7279, 0.6043, 0.7057, 0.6224, 0.7211, 0.62, 0.7415, 0.6046, 0.7517, 0.62, 0.7415, 0.6217, 0.7705, 0.7306, 0.4958, 0.7012, 0.4803, 0.7196, 0.4658, 0.7364, 0.4745, 0.6625, 0.7122, 0.644, 0.7243, 0.6518, 0.6975, 0.7364, 0.4745, 0.7196, 0.4658, 0.7447, 0.4586, 0.7364, 0.4745, 0.7469, 0.4927, 0.7306, 0.4958, 0.7312, 0.4478, 0.7297, 0.4192, 0.7531, 0.4284, 0.7447, 0.4586, 0.7012, 0.4445, 0.7297, 0.4192, 0.7312, 0.4478, 0.7196, 0.4658, 0.761, 0.4753, 0.7447, 0.4586, 0.762, 0.4511, 0.7196, 0.4658, 0.7012, 0.4803, 0.7012, 0.4445, 0.761, 0.4753, 0.7469, 0.4927, 0.7364, 0.4745, 0.7447, 0.4586, 0.762, 0.4511, 0.7447, 0.4586, 0.7531, 0.4284, 0.235, 0.7245, 0.2286, 0.7389, 0.2143, 0.7292, 0.224, 0.7199, 0.2435, 0.7328, 0.235, 0.7245, 0.2435, 0.7111, 0.2147, 0.7171, 0.224, 0.7199, 0.2143, 0.7292, 0.235, 0.7245, 0.2435, 0.7328, 0.2286, 0.7389, 0.2292, 0.7064, 0.2435, 0.7111, 0.235, 0.7245, 0.224, 0.7199, 0.2292, 0.7064, 0.224, 0.7199, 0.2147, 0.7171, 0.5632, 0.6499, 0.5508, 0.6431, 0.5487, 0.6313, 0.5612, 0.626, 0.54, 0.6448, 0.5373, 0.6342, 0.5487, 0.6313, 0.5204, 0.6443, 0.5231, 0.6244, 0.5373, 0.6342, 0.54, 0.6448, 0.5231, 0.6244, 0.545, 0.6157, 0.5487, 0.6313, 0.5373, 0.6342, 0.54, 0.6448, 0.5485, 0.6607, 0.5328, 0.657, 0.5485, 0.6607, 0.54, 0.6448, 0.5508, 0.6431, 0.5632, 0.6499, 0.54, 0.6448, 0.5328, 0.657, 0.5204, 0.6443, 0.1289, 0.6648, 0.1258, 0.6349, 0.1466, 0.6383, 0.151, 0.6595, 0.164, 0.6353, 0.1681, 0.6526, 0.151, 0.6595, 0.1466, 0.6383, 0.1258, 0.6349, 0.1351, 0.6208, 0.1855, 0.6324, 0.1876, 0.6582, 0.1681, 0.6526, 0.164, 0.6353, 0.1778, 0.6703, 0.1595, 0.6795, 0.151, 0.6595, 0.1681, 0.6526, 0.164, 0.6353, 0.1533, 0.6143, 0.1735, 0.6171, 0.151, 0.6595, 0.1595, 0.6795, 0.1411, 0.6766, 0.1533, 0.6143, 0.164, 0.6353, 0.1466, 0.6383, 0.1351, 0.6208, 0.4616, 0.6477, 0.4471, 0.6551, 0.4444, 0.6311, 0.4591, 0.6311, 0.4274, 0.6601, 0.4262, 0.6262, 0.4444, 0.6311, 0.4471, 0.6551, 0.4444, 0.6311, 0.4262, 0.6262, 0.4372, 0.6143, 0.476, 0.627, 0.4773, 0.6566, 0.4616, 0.6477, 0.4591, 0.6311, 0.451, 0.6111, 0.4649, 0.6144, 0.4591, 0.6311, 0.4444, 0.6311, 0.4773, 0.6566, 0.4557, 0.6752, 0.4471, 0.6551, 0.4616, 0.6477, 0.6675, 0.5096, 0.6705, 0.5369, 0.6523, 0.5327, 0.6497, 0.5147, 0.4444, 0.6311, 0.4372, 0.6143, 0.451, 0.6111, 0.6364, 0.5333, 0.6352, 0.5177, 0.6497, 0.5147, 0.6523, 0.5327, 0.6705, 0.5369, 0.6624, 0.5497, 0.6153, 0.5256, 0.6197, 0.5077, 0.6352, 0.5177, 0.6364, 0.5333, 0.632, 0.5016, 0.6454, 0.5009, 0.6497, 0.5147, 0.6352, 0.5177, 0.6444, 0.5549, 0.6364, 0.5333, 0.6523, 0.5327, 0.6624, 0.5497, 0.6364, 0.5333, 0.6254, 0.5454, 0.6153, 0.5256, 0.6197, 0.6574, 0.6317, 0.6387, 0.6515, 0.6449, 0.6506, 0.6694, 0.6497, 0.5147, 0.6572, 0.5028, 0.6675, 0.5096, 0.6377, 0.6196, 0.6553, 0.6226, 0.6515, 0.6449, 0.6513, 0.5976, 0.6712, 0.6057, 0.6553, 0.6226, 0.6377, 0.6196, 0.6772, 0.6445, 0.6515, 0.6449, 0.6553, 0.6226, 0.6712, 0.6057, 0.6377, 0.6196, 0.6142, 0.6226, 0.6292, 0.6043, 0.6515, 0.6449, 0.6772, 0.6445, 0.6506, 0.6694, 0.6142, 0.6226, 0.6377, 0.6196, 0.6317, 0.6387, 0.6115, 0.6436, 0.6377, 0.6196, 0.6292, 0.6043, 0.6513, 0.5976, 0.323, 0.6307, 0.3493, 0.6139, 0.3539, 0.6343, 0.3392, 0.6452, 0.3634, 0.6493, 0.3514, 0.6591, 0.3392, 0.6452, 0.3704, 0.671, 0.3542, 0.6795, 0.3514, 0.6591, 0.3634, 0.6493, 0.3251, 0.6617, 0.3392, 0.6452, 0.3514, 0.6591, 0.3542, 0.6795, 0.3634, 0.6493, 0.3777, 0.632, 0.3801, 0.6534, 0.3392, 0.6452, 0.3251, 0.6617, 0.323, 0.6307, 0.3777, 0.632, 0.3634, 0.6493, 0.3539, 0.6343, 0.3645, 0.6167, 0.3634, 0.6493, 0.3801, 0.6534, 0.3704, 0.671, 0.07439, 0.6266, 0.06155, 0.6437, 0.04449, 0.6361, 0.04702, 0.6139, 0.0539, 0.6605, 0.03814, 0.6554, 0.04449, 0.6361, 0.03769, 0.6805, 0.02194, 0.6705, 0.03814, 0.6554, 0.0539, 0.6605, 0.0213, 0.6327, 0.04449, 0.6361, 0.03814, 0.6554, 0.0182, 0.6546, 0.0539, 0.6605, 0.07833, 0.6605, 0.06087, 0.6768, 0.04449, 0.6361, 0.0213, 0.6327, 0.04702, 0.6139, 0.07833, 0.6605, 0.0539, 0.6605, 0.06155, 0.6437, 0.08164, 0.6397, 0.0539, 0.6605, 0.06087, 0.6768, 0.03769, 0.6805, 0.2541, 0.615, 0.2588, 0.6356, 0.2436, 0.6431, 0.227, 0.6329, 0.2654, 0.6508, 0.2526, 0.6585, 0.2436, 0.6431, 0.2661, 0.6761, 0.2492, 0.6774, 0.2526, 0.6585, 0.2654, 0.6508, 0.2291, 0.6601, 0.2436, 0.6431, 0.2526, 0.6585, 0.2492, 0.6774, 0.2654, 0.6508, 0.2825, 0.6372, 0.2798, 0.6609, 0.2825, 0.6372, 0.2654, 0.6508, 0.2588, 0.6356, 0.2701, 0.6188, 0.2654, 0.6508, 0.2798, 0.6609, 0.2661, 0.6761, 0.3259, 0.7294, 0.336, 0.7218, 0.338, 0.7295, 0.3327, 0.7344, 0.7012, 0.5581, 0.7012, 0.52, 0.7206, 0.53, 0.7174, 0.5458, 0.3425, 0.7383, 0.3355, 0.7422, 0.3327, 0.7344, 0.338, 0.7295, 0.06087, 0.6768, 0.07833, 0.6605, 0.09114, 0.6703, 0.06598, 0.6924, 0.3327, 0.7344, 0.3355, 0.7422, 0.3276, 0.7378, 0.338, 0.7295, 0.3443, 0.7273, 0.3425, 0.7383, 0.439, 0.6739, 0.4557, 0.6752, 0.4557, 0.6912, 0.4316, 0.6871, 0.0213, 0.6327, 0.006809, 0.6283, 0.02747, 0.6066, 0.04702, 0.6139, 0.4557, 0.6752, 0.4773, 0.6566, 0.4876, 0.6688, 0.4557, 0.6912, 0.6624, 0.5497, 0.6705, 0.5369, 0.6876, 0.5429, 0.671, 0.5635, 0.0182, 0.6546, 0.006809, 0.6757, 0.006809, 0.6283, 0.0213, 0.6327, 0.476, 0.627, 0.4649, 0.6144, 0.4729, 0.599, 0.491, 0.6237, 0.2541, 0.615, 0.254, 0.599, 0.2763, 0.6026, 0.2701, 0.6188, 0.6705, 0.5369, 0.6675, 0.5096, 0.6779, 0.4947, 0.6876, 0.5429, 0.03769, 0.6805, 0.06087, 0.6768, 0.06598, 0.6924, 0.03261, 0.6956, 0.2541, 0.615, 0.227, 0.6329, 0.2168, 0.6195, 0.254, 0.599, 0.07833, 0.6605, 0.08164, 0.6397, 0.09744, 0.6395, 0.09114, 0.6703, 0.439, 0.6739, 0.4316, 0.6871, 0.4139, 0.6692, 0.4274, 0.6601, 0.6153, 0.5256, 0.597, 0.5274, 0.6116, 0.491, 0.6197, 0.5077, 0.2661, 0.6761, 0.2773, 0.6866, 0.2452, 0.6928, 0.2492, 0.6774, 0.05066, 0.599, 0.04702, 0.6139, 0.02747, 0.6066, 0.6444, 0.5549, 0.6434, 0.5694, 0.6149, 0.5581, 0.6254, 0.5454, 0.2825, 0.6372, 0.2965, 0.6268, 0.2965, 0.6604, 0.2798, 0.6609, 0.6572, 0.5028, 0.6454, 0.5009, 0.6459, 0.4933, 0.6779, 0.4947, 0.227, 0.6329, 0.2291, 0.6601, 0.2143, 0.6617, 0.2168, 0.6195, 0.632, 0.5016, 0.6116, 0.491, 0.6459, 0.4933, 0.6454, 0.5009, 0.5632, 0.6499, 0.5612, 0.626, 0.5754, 0.616, 0.5754, 0.6635, 0.6197, 0.6574, 0.6125, 0.6712, 0.597, 0.6506, 0.6115, 0.6436, 0.2291, 0.6601, 0.2492, 0.6774, 0.2452, 0.6928, 0.2143, 0.6617, 0.6254, 0.5454, 0.6149, 0.5581, 0.597, 0.5274, 0.6153, 0.5256, 0.6506, 0.6694, 0.6513, 0.6826, 0.6125, 0.6712, 0.6197, 0.6574, 0.2798, 0.6609, 0.2965, 0.6604, 0.2773, 0.6866, 0.2661, 0.6761, 0.6444, 0.5549, 0.6624, 0.5497, 0.671, 0.5635, 0.6434, 0.5694, 0.336, 0.7218, 0.3259, 0.7294, 0.3102, 0.72, 0.3408, 0.7061, 0.5204, 0.6443, 0.5057, 0.6571, 0.5046, 0.6194, 0.5231, 0.6244, 0.2701, 0.6188, 0.2763, 0.6026, 0.2965, 0.6268, 0.2825, 0.6372, 0.5328, 0.657, 0.5485, 0.6607, 0.5454, 0.6784, 0.5057, 0.6571, 0.6779, 0.4947, 0.6675, 0.5096, 0.6572, 0.5028, 0.6712, 0.6057, 0.6513, 0.5976, 0.6558, 0.583, 0.6797, 0.5962, 0.3425, 0.7383, 0.3566, 0.7464, 0.3408, 0.7599, 0.3355, 0.7422, 0.545, 0.6157, 0.5411, 0.599, 0.5754, 0.616, 0.5612, 0.626, 0.6292, 0.6043, 0.6142, 0.6226, 0.5975, 0.6162, 0.6221, 0.5896, 0.6772, 0.6445, 0.6899, 0.6496, 0.6722, 0.6727, 0.6506, 0.6694, 0.5231, 0.6244, 0.5046, 0.6194, 0.5411, 0.599, 0.545, 0.6157, 0.1351, 0.6208, 0.1258, 0.6349, 0.1111, 0.6289, 0.1265, 0.608, 0.3259, 0.7294, 0.3276, 0.7378, 0.3102, 0.7501, 0.3102, 0.72, 0.6772, 0.6445, 0.6712, 0.6057, 0.6899, 0.6177, 0.6899, 0.6496, 0.3493, 0.6139, 0.3432, 0.599, 0.3673, 0.6005, 0.3645, 0.6167, 0.5057, 0.6571, 0.5204, 0.6443, 0.5328, 0.657, 0.1258, 0.6349, 0.1289, 0.6648, 0.1139, 0.6716, 0.1111, 0.6289, 0.3355, 0.7422, 0.3408, 0.7599, 0.3102, 0.7501, 0.3276, 0.7378, 0.6513, 0.5976, 0.6292, 0.6043, 0.6221, 0.5896, 0.6558, 0.583, 0.5485, 0.6607, 0.5632, 0.6499, 0.5754, 0.6635, 0.5454, 0.6784, 0.323, 0.6307, 0.3102, 0.6237, 0.3432, 0.599, 0.3493, 0.6139, 0.3443, 0.7273, 0.3569, 0.7209, 0.3566, 0.7464, 0.3425, 0.7383, 0.6115, 0.6436, 0.597, 0.6506, 0.5975, 0.6162, 0.6142, 0.6226, 0.1855, 0.6324, 0.2007, 0.6256, 0.2007, 0.6689, 0.1876, 0.6582, 0.3443, 0.7273, 0.336, 0.7218, 0.3408, 0.7061, 0.3569, 0.7209, 0.3542, 0.6795, 0.3704, 0.671, 0.3819, 0.6844, 0.3556, 0.6925, 0.6513, 0.6826, 0.6506, 0.6694, 0.6722, 0.6727, 0.1735, 0.6171, 0.1533, 0.6143, 0.1527, 0.599, 0.1804, 0.6049, 0.3777, 0.632, 0.3904, 0.6216, 0.3966, 0.6539, 0.3801, 0.6534, 0.1595, 0.6795, 0.1631, 0.695, 0.1327, 0.6928, 0.1411, 0.6766, 0.323, 0.6307, 0.3251, 0.6617, 0.3102, 0.6654, 0.3102, 0.6237, 0.1778, 0.6703, 0.2007, 0.6689, 0.1631, 0.695, 0.1595, 0.6795, 0.4262, 0.6262, 0.4102, 0.6244, 0.43, 0.599, 0.4372, 0.6143, 0.3251, 0.6617, 0.3542, 0.6795, 0.3335, 0.6863, 0.3102, 0.6654, 0.1735, 0.6171, 0.1804, 0.6049, 0.2007, 0.6256, 0.1855, 0.6324, 0.08164, 0.6397, 0.07439, 0.6266, 0.08724, 0.6173, 0.09744, 0.6395, 0.4274, 0.6601, 0.4139, 0.6692, 0.4102, 0.6244, 0.4262, 0.6262, 0.3801, 0.6534, 0.3966, 0.6539, 0.3819, 0.6844, 0.3704, 0.671, 0.1533, 0.6143, 0.1351, 0.6208, 0.1265, 0.608, 0.1527, 0.599, 0.07439, 0.6266, 0.04702, 0.6139, 0.05066, 0.599, 0.08724, 0.6173, 0.3645, 0.6167, 0.3673, 0.6005, 0.3904, 0.6216, 0.3777, 0.632, 0.1289, 0.6648, 0.1411, 0.6766, 0.1327, 0.6928, 0.1139, 0.6716, 0.4773, 0.6566, 0.476, 0.627, 0.491, 0.6237, 0.4876, 0.6688, 0.03769, 0.6805, 0.03261, 0.6956, 0.006809, 0.6757, 0.02194, 0.6705, 0.451, 0.6111, 0.43, 0.599, 0.4729, 0.599, 0.4649, 0.6144])
me_cube_003.materials.append(mat_material_001)
me_cube_003.materials.append(mat_material_002)
me_cube_003.update()
me_cube_003.normals_split_custom_set([tuple(v) for v in zip(*[iter([0.7201, -0.3163, 0.6176, 0.8831, -0.3195, 0.3436, 0.6577, 0.7037, 0.2689, 0.546, 0.7057, 0.4516, 0.2159, -0.9568, -0.1948, -0.1958, -0.9584, -0.2076, -0.1636, -0.9446, -0.2846, 0.1515, -0.9468, -0.2839, 0.6426, 0.686, -0.3411, 0.5928, 0.661, -0.4601, 0.1892, 0.9807, -0.05024, 0.1963, 0.9802, -0.02764, 0.1963, 0.9802, -0.02764, 0.1892, 0.9807, -0.05024, -0.1591, 0.9855, -0.05875, -0.2207, 0.9738, -0.05461, 0.1147, 0.9911, 0.06767, -0.1062, 0.9914, 0.07709, -0.03497, 0.9946, 0.09733, 0.04804, 0.9935, 0.103, -0.5222, -0.2888, -0.8024, -0.3882, 0.6684, -0.6345, -0.139, 0.6776, -0.7221, -0.169, -0.2924, -0.9412, 0.1556, 0.9837, 0.08963, 0.1822, 0.9828, 0.0316, -0.187, 0.9822, 0.01863, -0.1535, 0.9852, 0.07645, 0.6577, 0.7037, 0.2689, 0.7168, 0.6973, -0.003072, 0.1822, 0.9828, 0.0316, 0.1556, 0.9837, 0.08963, 0.946, -0.3237, -0.01871, 0.8823, -0.3235, -0.3418, 0.6795, 0.6848, -0.2633, 0.7168, 0.6973, -0.003072, -0.2851, -0.958, -0.03141, -0.2422, -0.9675, -0.07211, 0.2539, -0.9606, -0.113, 0.2709, -0.9625, -0.01426, -0.6577, -0.3195, -0.6821, -0.5244, 0.6696, -0.526, -0.3882, 0.6684, -0.6345, -0.5222, -0.2888, -0.8024, -0.2264, -0.9597, 0.1667, 0.207, -0.9608, 0.1843, 0.1482, -0.9557, 0.2543, -0.1464, -0.9524, 0.2673, 0.546, 0.7057, 0.4516, 0.6577, 0.7037, 0.2689, 0.1556, 0.9837, 0.08963, 0.1384, 0.9874, 0.07729, 0.1384, 0.9874, 0.07729, 0.1556, 0.9837, 0.08963, -0.1535, 0.9852, 0.07645, -0.146, 0.9873, 0.06262, -0.1169, 0.6817, 0.7223, 0.1548, 0.6787, 0.7179, 0.04804, 0.9935, 0.103, -0.03497, 0.9946, 0.09733, -0.374, 0.7013, 0.6068, -0.4977, -0.3024, 0.8129, -0.1375, -0.3226, 0.9365, -0.1169, 0.6817, 0.7223, 0.5118, -0.307, 0.8024, 0.3963, 0.7052, 0.5879, 0.1548, 0.6787, 0.7179, 0.1771, -0.3158, 0.9322, 0.3963, 0.7052, 0.5879, 0.1147, 0.9911, 0.06767, 0.04804, 0.9935, 0.103, 0.1548, 0.6787, 0.7179, 0.546, 0.7057, 0.4516, 0.1384, 0.9874, 0.07729, 0.1147, 0.9911, 0.06767, 0.3963, 0.7052, 0.5879, -0.5808, 0.7065, 0.4045, -0.6621, 0.7155, 0.223, -0.9012, -0.3215, 0.2906, -0.7668, -0.3121, 0.5609, -0.5808, 0.7065, 0.4045, -0.7668, -0.3121, 0.5609, -0.4977, -0.3024, 0.8129, -0.374, 0.7013, 0.6068, 0.1384, 0.9874, 0.07729, -0.146, 0.9873, 0.06262, -0.1062, 0.9914, 0.07709, 0.1147, 0.9911, 0.06767, 0.1822, 0.9828, 0.0316, 0.1854, 0.9809, -0.05875, -0.1743, 0.9842, -0.03002, -0.187, 0.9822, 0.01863, 0.7168, 0.6973, -0.003072, 0.6795, 0.6848, -0.2633, 0.1854, 0.9809, -0.05875, 0.1822, 0.9828, 0.0316, -0.2571, -0.9633, 0.07695, -0.2851, -0.958, -0.03141, 0.2709, -0.9625, -0.01426, 0.2543, -0.9619, 0.09996, -0.6621, 0.7155, 0.223, -0.7174, 0.6954, -0.04091, -0.9485, -0.3109, -0.06071, -0.9012, -0.3215, 0.2906, 0.1406, 0.6773, -0.7221, -0.139, 0.6776, -0.7221, -0.04128, 0.975, -0.2184, 0.03996, 0.9753, -0.2172, -0.3882, 0.6684, -0.6345, -0.1126, 0.9499, -0.2916, -0.04128, 0.975, -0.2184, -0.139, 0.6776, -0.7221, -0.1126, 0.9499, -0.2916, 0.11, 0.9511, -0.2886, 0.03996, 0.9753, -0.2172, -0.04128, 0.975, -0.2184, -0.1591, 0.9855, -0.05875, 0.1892, 0.9807, -0.05024, 0.11, 0.9511, -0.2886, -0.1126, 0.9499, -0.2916, -0.5244, 0.6696, -0.526, -0.1591, 0.9855, -0.05875, -0.1126, 0.9499, -0.2916, -0.3882, 0.6684, -0.6345, 0.8117, -0.3358, -0.4779, 0.7395, -0.3135, -0.5957, 0.5928, 0.661, -0.4601, 0.6426, 0.686, -0.3411, -0.6689, 0.6596, -0.3429, -0.5244, 0.6696, -0.526, -0.6577, -0.3195, -0.6821, -0.8413, -0.3029, -0.4478, 0.1854, 0.9809, -0.05875, 0.1963, 0.9802, -0.02764, -0.2207, 0.9738, -0.05461, -0.1743, 0.9842, -0.03002, 0.6795, 0.6848, -0.2633, 0.6426, 0.686, -0.3411, 0.1963, 0.9802, -0.02764, 0.1854, 0.9809, -0.05875, 0.8823, -0.3235, -0.3418, 0.8117, -0.3358, -0.4779, 0.6426, 0.686, -0.3411, 0.6795, 0.6848, -0.2633, -0.2422, -0.9675, -0.07211, -0.2615, -0.9519, -0.1599, 0.2215, -0.9651, -0.1394, 0.2539, -0.9606, -0.113, -0.1743, 0.9842, -0.03002, -0.2207, 0.9738, -0.05461, -0.6689, 0.6596, -0.3429, -0.6843, 0.7063, -0.1811, 0.1655, -0.2947, -0.9411, -0.169, -0.2924, -0.9412, -0.139, 0.6776, -0.7221, 0.1406, 0.6773, -0.7221, 0.1892, 0.9807, -0.05024, 0.5928, 0.661, -0.4601, 0.387, 0.6695, -0.6341, 0.11, 0.9511, -0.2886, -0.2615, -0.9519, -0.1599, -0.1958, -0.9584, -0.2076, 0.2159, -0.9568, -0.1948, 0.2215, -0.9651, -0.1394, 0.387, 0.6695, -0.6341, 0.5145, -0.294, -0.8055, 0.1655, -0.2947, -0.9411, 0.1406, 0.6773, -0.7221, 0.11, 0.9511, -0.2886, 0.387, 0.6695, -0.6341, 0.1406, 0.6773, -0.7221, 0.03996, 0.9753, -0.2172, 0.1515, -0.9468, -0.2839, -0.1636, -0.9446, -0.2846, -0.08071, -0.9457, -0.3149, 0.07092, -0.9468, -0.3138, -0.187, 0.9822, 0.01863, -0.1743, 0.9842, -0.03002, -0.6843, 0.7063, -0.1811, -0.7174, 0.6954, -0.04091, 0.8831, -0.3195, 0.3436, 0.946, -0.3237, -0.01871, 0.7168, 0.6973, -0.003072, 0.6577, 0.7037, 0.2689, -0.146, 0.9873, 0.06262, -0.5808, 0.7065, 0.4045, -0.374, 0.7013, 0.6068, -0.1062, 0.9914, 0.07709, 0.5928, 0.661, -0.4601, 0.7395, -0.3135, -0.5957, 0.5145, -0.294, -0.8055, 0.387, 0.6695, -0.6341, -0.6843, 0.7063, -0.1811, -0.6689, 0.6596, -0.3429, -0.8413, -0.3029, -0.4478, -0.9037, -0.3478, -0.2497, -0.1062, 0.9914, 0.07709, -0.374, 0.7013, 0.6068, -0.1169, 0.6817, 0.7223, -0.03497, 0.9946, 0.09733, -0.1464, -0.9524, 0.2673, 0.1482, -0.9557, 0.2543, 0.06961, -0.9564, 0.2836, -0.06825, -0.9552, 0.2878, 0.7201, -0.3163, 0.6176, 0.546, 0.7057, 0.4516, 0.3963, 0.7052, 0.5879, 0.5118, -0.307, 0.8024, -0.146, 0.9873, 0.06262, -0.1535, 0.9852, 0.07645, -0.6621, 0.7155, 0.223, -0.5808, 0.7065, 0.4045, -0.1535, 0.9852, 0.07645, -0.187, 0.9822, 0.01863, -0.7174, 0.6954, -0.04091, -0.6621, 0.7155, 0.223, -0.1375, -0.3226, 0.9365, 0.1771, -0.3158, 0.9322, 0.1548, 0.6787, 0.7179, -0.1169, 0.6817, 0.7223, -0.7174, 0.6954, -0.04091, -0.6843, 0.7063, -0.1811, -0.9037, -0.3478, -0.2497, -0.9485, -0.3109, -0.06071, -0.2207, 0.9738, -0.05461, -0.1591, 0.9855, -0.05875, -0.5244, 0.6696, -0.526, -0.6689, 0.6596, -0.3429, -0.2571, -0.9633, 0.07695, -0.2264, -0.9597, 0.1667, -0.7668, -0.3121, 0.5609, -0.9012, -0.3215, 0.2906, 0.8831, -0.3195, 0.3436, 0.7201, -0.3163, 0.6176, 0.207, -0.9608, 0.1843, 0.2543, -0.9619, 0.09996, -0.2422, -0.9675, -0.07211, -0.2851, -0.958, -0.03141, -0.9485, -0.3109, -0.06071, -0.9037, -0.3478, -0.2497, 0.8823, -0.3235, -0.3418, 0.946, -0.3237, -0.01871, 0.2709, -0.9625, -0.01426, 0.2539, -0.9606, -0.113, -0.2851, -0.958, -0.03141, -0.2571, -0.9633, 0.07695, -0.9012, -0.3215, 0.2906, -0.9485, -0.3109, -0.06071, 0.946, -0.3237, -0.01871, 0.8831, -0.3195, 0.3436, 0.2543, -0.9619, 0.09996, 0.2709, -0.9625, -0.01426, 0.1771, -0.3158, 0.9322, -0.1375, -0.3226, 0.9365, -0.06825, -0.9552, 0.2878, 0.06961, -0.9564, 0.2836, 0.5118, -0.307, 0.8024, 0.1771, -0.3158, 0.9322, 0.06961, -0.9564, 0.2836, 0.1482, -0.9557, 0.2543, -0.4977, -0.3024, 0.8129, -0.7668, -0.3121, 0.5609, -0.2264, -0.9597, 0.1667, -0.1464, -0.9524, 0.2673, 0.7201, -0.3163, 0.6176, 0.5118, -0.307, 0.8024, 0.1482, -0.9557, 0.2543, 0.207, -0.9608, 0.1843, -0.1375, -0.3226, 0.9365, -0.4977, -0.3024, 0.8129, -0.1464, -0.9524, 0.2673, -0.06825, -0.9552, 0.2878, -0.2615, -0.9519, -0.1599, -0.2422, -0.9675, -0.07211, -0.9037, -0.3478, -0.2497, -0.8413, -0.3029, -0.4478, 0.8117, -0.3358, -0.4779, 0.8823, -0.3235, -0.3418, 0.2539, -0.9606, -0.113, 0.2215, -0.9651, -0.1394, -0.169, -0.2924, -0.9412, 0.1655, -0.2947, -0.9411, 0.07092, -0.9468, -0.3138, -0.08071, -0.9457, -0.3149, -0.5222, -0.2888, -0.8024, -0.169, -0.2924, -0.9412, -0.08071, -0.9457, -0.3149, -0.1636, -0.9446, -0.2846, 0.5145, -0.294, -0.8055, 0.7395, -0.3135, -0.5957, 0.2159, -0.9568, -0.1948, 0.1515, -0.9468, -0.2839, -0.6577, -0.3195, -0.6821, -0.5222, -0.2888, -0.8024, -0.1636, -0.9446, -0.2846, -0.1958, -0.9584, -0.2076, 0.1655, -0.2947, -0.9411, 0.5145, -0.294, -0.8055, 0.1515, -0.9468, -0.2839, 0.07092, -0.9468, -0.3138, -0.1958, -0.9584, -0.2076, -0.2615, -0.9519, -0.1599, -0.8413, -0.3029, -0.4478, -0.6577, -0.3195, -0.6821, 0.7395, -0.3135, -0.5957, 0.8117, -0.3358, -0.4779, 0.2215, -0.9651, -0.1394, 0.2159, -0.9568, -0.1948, -0.2264, -0.9597, 0.1667, -0.2571, -0.9633, 0.07695, 0.2543, -0.9619, 0.09996, 0.207, -0.9608, 0.1843, -0.3233, 0.9368, -0.1341, 0.1176, 0.8013, 0.5866, 0.2457, 0.9685, 0.0396, -0.2088, 0.9635, -0.1673, 0.2237, 0.9656, 0.1328, 0.153, 0.9607, -0.2315, -0.1389, 0.9508, -0.2768, 0.1611, 0.9608, 0.2256, 0.234, 0.9601, -0.1532, -0.1479, 0.8665, -0.4767, -0.09861, 0.9935, 0.05627, 0.1233, 0.9715, -0.2025, -0.3391, 0.8209, -0.4595, 0.1347, 0.9907, -0.02008, 0.1271, 0.8934, -0.4309, -0.3, 0.9539, -0.0106, 0.3311, 0.9265, 0.1785, 0.1567, 0.9698, -0.1867, 0.2322, 0.8591, -0.456, 0.3792, 0.8838, 0.2741, 0.6355, 0.7642, -0.1103, 0.459, -0.775, -0.4344, 0.3126, -0.943, 0.1143, -0.1231, -0.8004, -0.5867, -0.1231, -0.8004, -0.5867, 0.5814, -0.8025, 0.1342, 0.1605, -0.8413, 0.5162, 0.173, -0.9624, -0.2096, 0.2105, -0.9635, 0.1656, -0.2196, -0.9653, -0.1412, -0.1486, -0.9614, 0.2314, 0.2069, -0.7619, -0.6137, 0.5565, -0.7761, -0.2965, 0.2105, -0.9635, 0.1656, -0.5453, -0.7699, -0.3315, -0.1903, -0.771, -0.6078, -0.2196, -0.9653, -0.1412, 0.5462, -0.7631, 0.3454, 0.2173, -0.7636, 0.6081, 0.1047, -0.9944, 0.01751, 0.3014, -0.6689, -0.6795, 0.6789, -0.6306, -0.3762, 0.4979, -0.8517, -0.1633, -0.4474, -0.8146, 0.3691, -0.5015, -0.8534, -0.142, 0.1047, -0.9944, 0.01751, 0.6789, -0.6306, -0.3762, 0.7498, -0.6615, -0.01772, 0.246, -0.9602, -0.1325, 0.1536, -0.9474, 0.2809, -0.1492, -0.962, -0.2285, -0.2286, -0.961, 0.1555, 0.444, -0.7595, -0.4754, 0.6299, -0.7742, -0.06251, 0.1536, -0.9474, 0.2809, -0.5279, -0.7828, -0.3294, -0.2498, -0.8488, -0.466, -0.1492, -0.962, -0.2285, 0.6353, -0.7156, 0.2904, 0.3919, -0.7964, 0.4607, 0.3723, -0.9069, 0.1974, 0.146, -0.8673, 0.4759, 0.08626, -0.9939, -0.06887, 0.3723, -0.9069, 0.1974, -0.5281, -0.7773, 0.3419, -0.5757, -0.814, -0.07786, 0.342, -0.9388, 0.04122, 0.3361, -0.8214, 0.4609, -0.1404, -0.9897, 0.02924, 0.342, -0.9388, 0.04122, -0.2194, -0.7179, 0.6607, -0.509, -0.7637, 0.3971, 0.09505, -0.9214, -0.3768, 0.3023, -0.9532, 0.007446, -0.3422, -0.9193, -0.1942, 0.09505, -0.9214, -0.3768, -0.05327, -0.823, 0.5656, -0.4193, -0.7964, 0.4359, -0.1475, -0.9724, 0.181, 0.03583, -0.734, -0.6782, 0.4004, -0.7786, -0.4831, 0.01736, -0.9986, 0.05026, -0.2307, -0.8596, 0.456, -0.3777, -0.8833, -0.2779, 0.01736, -0.9986, 0.05026, -0.6548, -0.7045, 0.2738, -0.7185, -0.6941, -0.04443, -0.3777, -0.8833, -0.2779, 0.2655, -0.8199, 0.5072, -0.1696, -0.6907, 0.7029, -0.1886, -0.9787, -0.08093, 0.6113, -0.7477, 0.2595, 0.1284, -0.688, 0.7143, 0.2213, -0.9707, 0.09322, -0.6217, -0.7105, 0.3297, -0.5002, -0.7644, -0.4069, -0.01811, 0.4543, 0.8907, -0.07494, -0.7983, 0.5976, 0.4128, -0.7225, 0.5546, 0.7185, 0.4924, -0.4912, 0.6299, -0.7742, -0.06251, 0.444, -0.7595, -0.4754, 0.7562, 0.5492, -0.3557, 0.7803, 0.5733, 0.2498, 0.7765, -0.63, 0.01263, 0.4643, 0.4841, -0.7416, 0.5565, -0.7761, -0.2965, 0.2069, -0.7619, -0.6137, 0.4059, 0.4194, -0.812, 0.8095, 0.448, -0.3796, 0.5628, -0.7321, -0.3838, 0.2516, 0.5077, -0.824, 0.4004, -0.7786, -0.4831, 0.03583, -0.734, -0.6782, -0.4583, 0.7763, 0.4328, 0.1176, 0.8013, 0.5866, -0.3233, 0.9368, -0.1341, 0.2457, 0.9685, 0.0396, 0.7008, 0.5498, -0.4546, -0.1014, 0.4952, -0.8628, -0.3233, 0.9368, -0.1341, 0.1176, 0.8013, 0.5866, 0.8308, 0.3814, 0.4054, 0.7008, 0.5498, -0.4546, 0.2457, 0.9685, 0.0396, -0.845, 0.3789, -0.3774, -0.3233, 0.9368, -0.1341, -0.1014, 0.4952, -0.8628, 0.1176, 0.8013, 0.5866, 0.09062, 0.2586, 0.9617, 0.8308, 0.3814, 0.4054, -0.845, 0.3789, -0.3774, -0.8436, 0.285, 0.4551, -0.4583, 0.7763, 0.4328, -0.3233, 0.9368, -0.1341, -0.173, 0.9624, 0.2096, -0.2759, 0.4917, 0.8259, 0.2707, 0.4992, 0.8231, 0.2237, 0.9656, 0.1328, -0.173, 0.9624, 0.2096, 0.2237, 0.9656, 0.1328, -0.2088, 0.9635, -0.1673, -0.2759, 0.4917, 0.8259, -0.173, 0.9624, 0.2096, -0.7441, 0.4815, 0.4631, 0.153, 0.9607, -0.2315, 0.4643, 0.4841, -0.7416, -0.2628, 0.4872, -0.8328, -0.2088, 0.9635, -0.1673, 0.2237, 0.9656, 0.1328, 0.8498, 0.5186, -0.09407, 0.4643, 0.4841, -0.7416, 0.153, 0.9607, -0.2315, -0.8709, 0.4904, 0.0328, -0.2088, 0.9635, -0.1673, -0.7593, 0.4638, -0.4564, 0.8498, 0.5186, -0.09407, 0.2237, 0.9656, 0.1328, 0.7311, 0.4911, 0.4736, -0.8709, 0.4904, 0.0328, -0.7441, 0.4815, 0.4631, -0.173, 0.9624, 0.2096, -0.2088, 0.9635, -0.1673, -0.2088, 0.9635, -0.1673, -0.2628, 0.4872, -0.8328, -0.7593, 0.4638, -0.4564, -0.4481, 0.8896, -0.08863, -0.4983, 0.851, 0.166, -0.1646, 0.9374, 0.3069, -0.1027, 0.9946, -0.0157, 0.2237, 0.9656, 0.1328, 0.2707, 0.4992, 0.8231, 0.7311, 0.4911, 0.4736, -0.1646, 0.9374, 0.3069, 0.5824, 0.58, 0.5695, 0.7658, 0.632, 0.1186, -0.1027, 0.9946, -0.0157, 0.5824, 0.58, 0.5695, -0.1646, 0.9374, 0.3069, -0.01811, 0.4543, 0.8907, -0.4481, 0.8896, -0.08863, -0.578, 0.4342, -0.691, -0.9281, 0.3671, -0.06194, -0.4983, 0.851, 0.166, -0.4983, 0.851, 0.166, -0.7538, 0.3921, 0.5273, -0.01811, 0.4543, 0.8907, -0.1646, 0.9374, 0.3069, -0.1027, 0.9946, -0.0157, 0.1003, 0.5577, -0.824, -0.578, 0.4342, -0.691, -0.4481, 0.8896, -0.08863, -0.1027, 0.9946, -0.0157, 0.6342, 0.6359, -0.4398, 0.1003, 0.5577, -0.824, -0.2463, 0.9605, 0.1294, -0.5636, 0.4941, 0.662, 0.1065, 0.4735, 0.8743, 0.1611, 0.9608, 0.2256, -0.4983, 0.851, 0.166, -0.9281, 0.3671, -0.06194, -0.7538, 0.3921, 0.5273, -0.1027, 0.9946, -0.0157, 0.7658, 0.632, 0.1186, 0.6342, 0.6359, -0.4398, -0.2463, 0.9605, 0.1294, 0.1611, 0.9608, 0.2256, -0.1389, 0.9508, -0.2768, -0.5636, 0.4941, 0.662, -0.2463, 0.9605, 0.1294, -0.863, 0.4772, 0.1656, 0.234, 0.9601, -0.1532, 0.7185, 0.4924, -0.4912, 0.07612, 0.4771, -0.8755, -0.1389, 0.9508, -0.2768, 0.1611, 0.9608, 0.2256, 0.7837, 0.5309, 0.3223, 0.7185, 0.4924, -0.4912, 0.234, 0.9601, -0.1532, -0.1389, 0.9508, -0.2768, -0.4336, 0.4358, -0.7887, -0.7724, 0.4651, -0.4326, 0.1611, 0.9608, 0.2256, 0.1065, 0.4735, 0.8743, 0.7837, 0.5309, 0.3223, -0.7724, 0.4651, -0.4326, -0.863, 0.4772, 0.1656, -0.2463, 0.9605, 0.1294, -0.1389, 0.9508, -0.2768, -0.4336, 0.4358, -0.7887, -0.1389, 0.9508, -0.2768, 0.07612, 0.4771, -0.8755, -0.8523, 0.4612, 0.2468, -0.4529, 0.5557, 0.6972, -0.09861, 0.9935, 0.05627, -0.3717, 0.9055, -0.205, -0.3717, 0.9055, -0.205, -0.09861, 0.9935, 0.05627, -0.1479, 0.8665, -0.4767, -0.3717, 0.9055, -0.205, -0.8592, 0.4009, -0.3179, -0.8523, 0.4612, 0.2468, 0.1233, 0.9715, -0.2025, 0.7562, 0.5492, -0.3557, 0.373, 0.4276, -0.8234, -0.1479, 0.8665, -0.4767, 0.1233, 0.9715, -0.2025, 0.7803, 0.5733, 0.2498, 0.7562, 0.5492, -0.3557, 0.5629, 0.5546, 0.6128, 0.7803, 0.5733, 0.2498, 0.1233, 0.9715, -0.2025, -0.09861, 0.9935, 0.05627, -0.5435, 0.3681, -0.7544, -0.1479, 0.8665, -0.4767, -0.1462, 0.3519, -0.9245, 0.5629, 0.5546, 0.6128, -0.09861, 0.9935, 0.05627, 0.1698, 0.5672, 0.8059, -0.5435, 0.3681, -0.7544, -0.8592, 0.4009, -0.3179, -0.3717, 0.9055, -0.205, -0.1479, 0.8665, -0.4767, -0.1462, 0.3519, -0.9245, -0.1479, 0.8665, -0.4767, 0.373, 0.4276, -0.8234, -0.3431, 0.9383, -0.04261, -0.4671, 0.5375, 0.702, 0.2967, 0.5892, 0.7515, 0.1347, 0.9907, -0.02008, 0.1698, 0.5672, 0.8059, -0.09861, 0.9935, 0.05627, -0.4529, 0.5557, 0.6972, -0.3431, 0.9383, -0.04261, 0.1347, 0.9907, -0.02008, -0.3391, 0.8209, -0.4595, -0.3431, 0.9383, -0.04261, -0.8614, 0.4388, 0.2559, -0.4671, 0.5375, 0.702, 0.1271, 0.8934, -0.4309, 0.4059, 0.4194, -0.812, -0.1936, 0.3265, -0.9252, -0.3391, 0.8209, -0.4595, 0.1271, 0.8934, -0.4309, 0.8095, 0.448, -0.3796, 0.4059, 0.4194, -0.812, 0.8628, 0.4995, 0.07847, 0.8095, 0.448, -0.3796, 0.1271, 0.8934, -0.4309, 0.1347, 0.9907, -0.02008, -0.8853, 0.3559, -0.2993, -0.3391, 0.8209, -0.4595, -0.6628, 0.2912, -0.6899, 0.8628, 0.4995, 0.07847, 0.1347, 0.9907, -0.02008, 0.2967, 0.5892, 0.7515, -0.8853, 0.3559, -0.2993, -0.8614, 0.4388, 0.2559, -0.3431, 0.9383, -0.04261, -0.3391, 0.8209, -0.4595, -0.6628, 0.2912, -0.6899, -0.3391, 0.8209, -0.4595, -0.1936, 0.3265, -0.9252, -0.008974, 0.4201, 0.9074, 0.5511, 0.4308, 0.7146, 0.3311, 0.9265, 0.1785, -0.1048, 0.9224, 0.3717, -0.1048, 0.9224, 0.3717, 0.3311, 0.9265, 0.1785, -0.3, 0.9539, -0.0106, -0.1048, 0.9224, 0.3717, -0.5618, 0.4355, 0.7034, -0.008974, 0.4201, 0.9074, 0.1567, 0.9698, -0.1867, 0.2516, 0.5077, -0.824, -0.5333, 0.5046, -0.679, -0.3, 0.9539, -0.0106, 0.8465, 0.4643, -0.2606, 0.2516, 0.5077, -0.824, 0.1567, 0.9698, -0.1867, 0.3311, 0.9265, 0.1785, -0.8677, 0.4393, 0.2324, -0.3, 0.9539, -0.0106, -0.8758, 0.4226, -0.2333, 0.8465, 0.4643, -0.2606, 0.3311, 0.9265, 0.1785, 0.8931, 0.4095, 0.1864, -0.8677, 0.4393, 0.2324, -0.5618, 0.4355, 0.7034, -0.1048, 0.9224, 0.3717, -0.3, 0.9539, -0.0106, -0.8758, 0.4226, -0.2333, -0.3, 0.9539, -0.0106, -0.5333, 0.5046, -0.679, -0.7076, 0.5673, 0.4213, -0.1254, 0.4701, 0.8737, 0.3792, 0.8838, 0.2741, -0.01765, 0.9978, -0.06445, 0.8931, 0.4095, 0.1864, 0.3311, 0.9265, 0.1785, 0.5511, 0.4308, 0.7146, -0.01765, 0.9978, -0.06445, 0.3792, 0.8838, 0.2741, 0.2322, 0.8591, -0.456, -0.01765, 0.9978, -0.06445, -0.7994, 0.5573, -0.2245, -0.7076, 0.5673, 0.4213, 0.6355, 0.7642, -0.1103, 0.9371, 0.2954, -0.1859, 0.4516, 0.3245, -0.8311, 0.2322, 0.8591, -0.456, 0.7457, 0.3355, 0.5756, 0.9371, 0.2954, -0.1859, 0.6355, 0.7642, -0.1103, 0.3792, 0.8838, 0.2741, -0.5112, 0.4535, -0.7301, 0.2322, 0.8591, -0.456, -0.08186, 0.3391, -0.9372, 0.3792, 0.8838, 0.2741, -0.1254, 0.4701, 0.8737, 0.7457, 0.3355, 0.5756, -0.5112, 0.4535, -0.7301, -0.7994, 0.5573, -0.2245, -0.01765, 0.9978, -0.06445, 0.2322, 0.8591, -0.456, -0.08186, 0.3391, -0.9372, 0.2322, 0.8591, -0.456, 0.4516, 0.3245, -0.8311, -0.03009, 0.9764, 0.214, 0.7923, 0.5164, 0.325, 0.727, 0.5015, -0.469, 0.004391, 0.9654, -0.2607, 0.08355, 0.4698, 0.8788, -0.03009, 0.9764, 0.214, -0.8153, 0.4672, 0.342, 0.0536, 0.4294, -0.9015, 0.004391, 0.9654, -0.2607, 0.727, 0.5015, -0.469, -0.03009, 0.9764, 0.214, 0.08355, 0.4698, 0.8788, 0.7923, 0.5164, 0.325, -0.6986, 0.4891, -0.5223, -0.8153, 0.4672, 0.342, -0.03009, 0.9764, 0.214, 0.004391, 0.9654, -0.2607, -0.6986, 0.4891, -0.5223, 0.004391, 0.9654, -0.2607, 0.0536, 0.4294, -0.9015, -0.4443, -0.8458, 0.2954, 0.459, -0.775, -0.4344, -0.1231, -0.8004, -0.5867, 0.1605, -0.8413, 0.5162, 0.3126, -0.943, 0.1143, -0.2497, -0.9672, -0.04624, -0.1231, -0.8004, -0.5867, 0.1487, -0.7215, -0.6763, 0.6152, -0.6583, -0.4337, -0.2497, -0.9672, -0.04624, 0.3126, -0.943, 0.1143, 0.6152, -0.6583, -0.4337, 0.5814, -0.8025, 0.1342, -0.1231, -0.8004, -0.5867, -0.2497, -0.9672, -0.04624, 0.3126, -0.943, 0.1143, -0.42, -0.7909, -0.445, -0.1525, -0.8287, -0.5385, -0.42, -0.7909, -0.445, 0.3126, -0.943, 0.1143, 0.459, -0.775, -0.4344, -0.4443, -0.8458, 0.2954, 0.3126, -0.943, 0.1143, -0.1525, -0.8287, -0.5385, 0.1487, -0.7215, -0.6763, 0.2173, -0.7636, 0.6081, -0.2092, -0.7689, 0.6042, 0.173, -0.9624, -0.2096, -0.2196, -0.9653, -0.1412, 0.2105, -0.9635, 0.1656, -0.1486, -0.9614, 0.2314, -0.2196, -0.9653, -0.1412, 0.173, -0.9624, -0.2096, -0.2092, -0.7689, 0.6042, -0.5268, -0.769, 0.3621, -0.1903, -0.771, -0.6078, 0.2069, -0.7619, -0.6137, -0.1486, -0.9614, 0.2314, 0.2105, -0.9635, 0.1656, 0.5565, -0.7761, -0.2965, 0.6543, -0.7535, -0.06473, -0.2196, -0.9653, -0.1412, -0.1486, -0.9614, 0.2314, 0.2105, -0.9635, 0.1656, -0.5824, -0.8126, 0.01985, -0.5453, -0.7699, -0.3315, -0.2196, -0.9653, -0.1412, 0.6543, -0.7535, -0.06473, 0.5462, -0.7631, 0.3454, -0.5824, -0.8126, 0.01985, 0.2105, -0.9635, 0.1656, 0.173, -0.9624, -0.2096, -0.5268, -0.769, 0.3621, 0.4405, -0.8935, 0.08725, 0.1047, -0.9944, 0.01751, 0.1641, -0.9384, -0.304, 0.4979, -0.8517, -0.1633, 0.7498, -0.6615, -0.01772, 0.6544, -0.6819, 0.3267, 0.1641, -0.9384, -0.304, 0.1047, -0.9944, 0.01751, 0.1641, -0.9384, -0.304, 0.6544, -0.6819, 0.3267, 0.4128, -0.7225, 0.5546, -0.5015, -0.8534, -0.142, -0.3611, -0.746, -0.5596, 0.4405, -0.8935, 0.08725, 0.4979, -0.8517, -0.1633, -0.07494, -0.7983, 0.5976, -0.4474, -0.8146, 0.3691, 0.4979, -0.8517, -0.1633, 0.1641, -0.9384, -0.304, -0.3611, -0.746, -0.5596, 0.3014, -0.6689, -0.6795, 0.1047, -0.9944, 0.01751, 0.4405, -0.8935, 0.08725, -0.05535, -0.7576, 0.6504, -0.4076, -0.7813, 0.4727, 0.246, -0.9602, -0.1325, -0.1492, -0.962, -0.2285, 0.1641, -0.9384, -0.304, 0.4128, -0.7225, 0.5546, -0.07494, -0.7983, 0.5976, 0.1536, -0.9474, 0.2809, -0.2286, -0.961, 0.1555, -0.1492, -0.962, -0.2285, 0.246, -0.9602, -0.1325, -0.4076, -0.7813, 0.4727, -0.6257, -0.7648, 0.1533, 0.04072, -0.7655, -0.6422, 0.444, -0.7595, -0.4754, -0.2286, -0.961, 0.1555, 0.1536, -0.9474, 0.2809, 0.6299, -0.7742, -0.06251, 0.6353, -0.7156, 0.2904, -0.1492, -0.962, -0.2285, -0.2286, -0.961, 0.1555, -0.5279, -0.7828, -0.3294, 0.1536, -0.9474, 0.2809, 0.246, -0.9602, -0.1325, -0.6257, -0.7648, 0.1533, 0.1536, -0.9474, 0.2809, -0.2498, -0.8488, -0.466, 0.04072, -0.7655, -0.6422, -0.5281, -0.7773, 0.3419, 0.3723, -0.9069, 0.1974, 0.08626, -0.9939, -0.06887, -0.1389, -0.6291, 0.7648, -0.1492, -0.962, -0.2285, 0.3919, -0.7964, 0.4607, -0.05535, -0.7576, 0.6504, 0.146, -0.8673, 0.4759, -0.1304, -0.9719, 0.1962, 0.08626, -0.9939, -0.06887, 0.365, -0.7813, -0.5063, 0.7765, -0.63, 0.01263, -0.1304, -0.9719, 0.1962, 0.146, -0.8673, 0.4759, 0.4397, -0.7102, 0.5498, 0.08626, -0.9939, -0.06887, -0.1304, -0.9719, 0.1962, 0.7765, -0.63, 0.01263, 0.146, -0.8673, 0.4759, -0.2778, -0.856, -0.436, 0.01451, -0.8889, -0.4579, 0.08626, -0.9939, -0.06887, 0.4397, -0.7102, 0.5498, -0.1389, -0.6291, 0.7648, -0.2778, -0.856, -0.436, 0.146, -0.8673, 0.4759, 0.3723, -0.9069, 0.1974, -0.5757, -0.814, -0.07786, 0.146, -0.8673, 0.4759, 0.01451, -0.8889, -0.4579, 0.365, -0.7813, -0.5063, 0.3452, -0.6086, 0.7144, -0.2194, -0.7179, 0.6607, 0.342, -0.9388, 0.04122, -0.1404, -0.9897, 0.02924, 0.3361, -0.8214, 0.4609, -0.1386, -0.8914, 0.4314, -0.1404, -0.9897, 0.02924, -0.09156, -0.8566, -0.5078, 0.5628, -0.7321, -0.3838, -0.1386, -0.8914, 0.4314, 0.3361, -0.8214, 0.4609, 0.6336, -0.7251, 0.2696, -0.1404, -0.9897, 0.02924, -0.1386, -0.8914, 0.4314, 0.5628, -0.7321, -0.3838, 0.3361, -0.8214, 0.4609, -0.5225, -0.8517, -0.04083, -0.3403, -0.9147, -0.218, -0.1404, -0.9897, 0.02924, 0.6336, -0.7251, 0.2696, 0.3452, -0.6086, 0.7144, -0.5225, -0.8517, -0.04083, 0.3361, -0.8214, 0.4609, 0.342, -0.9388, 0.04122, -0.509, -0.7637, 0.3971, 0.3361, -0.8214, 0.4609, -0.3403, -0.9147, -0.218, -0.09156, -0.8566, -0.5078, -0.05327, -0.823, 0.5656, 0.09505, -0.9214, -0.3768, -0.3422, -0.9193, -0.1942, 0.5476, -0.7478, 0.3754, 0.3023, -0.9532, 0.007446, -0.1475, -0.9724, 0.181, -0.3422, -0.9193, -0.1942, -0.4201, -0.7342, -0.5333, 0.03583, -0.734, -0.6782, -0.1475, -0.9724, 0.181, 0.3023, -0.9532, 0.007446, 0.5726, -0.7823, -0.2454, -0.3422, -0.9193, -0.1942, -0.1475, -0.9724, 0.181, 0.4004, -0.7786, -0.4831, 0.3023, -0.9532, 0.007446, -0.5983, -0.8006, 0.03101, -0.4831, -0.8503, -0.209, -0.3422, -0.9193, -0.1942, 0.5726, -0.7823, -0.2454, 0.5476, -0.7478, 0.3754, -0.5983, -0.8006, 0.03101, 0.3023, -0.9532, 0.007446, 0.09505, -0.9214, -0.3768, -0.4193, -0.7964, 0.4359, 0.3023, -0.9532, 0.007446, -0.4831, -0.8503, -0.209, -0.4201, -0.7342, -0.5333, -0.6548, -0.7045, 0.2738, 0.01736, -0.9986, 0.05026, -0.3777, -0.8833, -0.2779, -0.1696, -0.6907, 0.7029, -0.2307, -0.8596, 0.456, -0.6345, -0.7649, 0.111, -0.3777, -0.8833, -0.2779, 0.06852, -0.8226, -0.5645, 0.5279, -0.8468, -0.06482, -0.6345, -0.7649, 0.111, -0.2307, -0.8596, 0.456, 0.2655, -0.8199, 0.5072, -0.3777, -0.8833, -0.2779, -0.6345, -0.7649, 0.111, 0.5279, -0.8468, -0.06482, -0.2307, -0.8596, 0.456, -0.5348, -0.7673, -0.3539, -0.3831, -0.8317, -0.4018, -0.5348, -0.7673, -0.3539, -0.2307, -0.8596, 0.456, 0.01736, -0.9986, 0.05026, -0.7185, -0.6941, -0.04443, -0.2307, -0.8596, 0.456, -0.3831, -0.8317, -0.4018, 0.06852, -0.8226, -0.5645, 0.1284, -0.688, 0.7143, -0.6217, -0.7105, 0.3297, 0.2213, -0.9707, 0.09322, -0.1886, -0.9787, -0.08093, -0.8436, 0.285, 0.4551, 0.09062, 0.2586, 0.9617, 0.1176, 0.8013, 0.5866, -0.4583, 0.7763, 0.4328, 0.0245, -0.729, -0.6841, 0.6302, -0.7057, -0.3239, -0.1886, -0.9787, -0.08093, 0.2213, -0.9707, 0.09322, -0.4831, -0.8503, -0.209, -0.5983, -0.8006, 0.03101, -0.8677, 0.4393, 0.2324, -0.8758, 0.4226, -0.2333, -0.1886, -0.9787, -0.08093, 0.6302, -0.7057, -0.3239, 0.6113, -0.7477, 0.2595, 0.2213, -0.9707, 0.09322, -0.5002, -0.7644, -0.4069, 0.0245, -0.729, -0.6841, 0.6789, -0.6306, -0.3762, 0.3014, -0.6689, -0.6795, 0.1003, 0.5577, -0.824, 0.6342, 0.6359, -0.4398, 0.5726, -0.7823, -0.2454, 0.8465, 0.4643, -0.2606, 0.8931, 0.4095, 0.1864, 0.5476, -0.7478, 0.3754, 0.3014, -0.6689, -0.6795, -0.3611, -0.746, -0.5596, -0.578, 0.4342, -0.691, 0.1003, 0.5577, -0.824, -0.6257, -0.7648, 0.1533, -0.4076, -0.7813, 0.4727, -0.5636, 0.4941, 0.662, -0.863, 0.4772, 0.1656, 0.4004, -0.7786, -0.4831, 0.2516, 0.5077, -0.824, 0.8465, 0.4643, -0.2606, 0.5726, -0.7823, -0.2454, -0.5015, -0.8534, -0.142, -0.4474, -0.8146, 0.3691, -0.7538, 0.3921, 0.5273, -0.9281, 0.3671, -0.06194, -0.6548, -0.7045, 0.2738, -0.7076, 0.5673, 0.4213, -0.7994, 0.5573, -0.2245, -0.7185, -0.6941, -0.04443, -0.4076, -0.7813, 0.4727, -0.05535, -0.7576, 0.6504, 0.1065, 0.4735, 0.8743, -0.5636, 0.4941, 0.662, -0.4201, -0.7342, -0.5333, -0.4831, -0.8503, -0.209, -0.8758, 0.4226, -0.2333, -0.5333, 0.5046, -0.679, -0.6548, -0.7045, 0.2738, -0.1696, -0.6907, 0.7029, -0.1254, 0.4701, 0.8737, -0.7076, 0.5673, 0.4213, -0.5983, -0.8006, 0.03101, -0.4193, -0.7964, 0.4359, -0.5618, 0.4355, 0.7034, -0.8677, 0.4393, 0.2324, 0.6789, -0.6306, -0.3762, 0.6342, 0.6359, -0.4398, 0.7658, 0.632, 0.1186, 0.7498, -0.6615, -0.01772, 0.04072, -0.7655, -0.6422, 0.07612, 0.4771, -0.8755, 0.7185, 0.4924, -0.4912, 0.444, -0.7595, -0.4754, 0.06852, -0.8226, -0.5645, 0.4516, 0.3245, -0.8311, 0.9371, 0.2954, -0.1859, 0.5279, -0.8468, -0.06482, 0.5511, 0.4308, 0.7146, 0.5476, -0.7478, 0.3754, 0.8931, 0.4095, 0.1864, -0.5279, -0.7828, -0.3294, -0.7724, 0.4651, -0.4326, -0.4336, 0.4358, -0.7887, -0.2498, -0.8488, -0.466, -0.5348, -0.7673, -0.3539, -0.5112, 0.4535, -0.7301, -0.08186, 0.3391, -0.9372, -0.3831, -0.8317, -0.4018, 0.3919, -0.7964, 0.4607, 0.6353, -0.7156, 0.2904, 0.7837, 0.5309, 0.3223, 0.1065, 0.4735, 0.8743, -0.1696, -0.6907, 0.7029, 0.2655, -0.8199, 0.5072, 0.7457, 0.3355, 0.5756, -0.1254, 0.4701, 0.8737, 0.6299, -0.7742, -0.06251, 0.7185, 0.4924, -0.4912, 0.7837, 0.5309, 0.3223, 0.6353, -0.7156, 0.2904, -0.4443, -0.8458, 0.2954, 0.1605, -0.8413, 0.5162, 0.09062, 0.2586, 0.9617, -0.8436, 0.285, 0.4551, -0.5281, -0.7773, 0.3419, -0.8523, 0.4612, 0.2468, -0.8592, 0.4009, -0.3179, -0.5757, -0.814, -0.07786, 0.2655, -0.8199, 0.5072, 0.5279, -0.8468, -0.06482, 0.9371, 0.2954, -0.1859, 0.7457, 0.3355, 0.5756, -0.2498, -0.8488, -0.466, -0.4336, 0.4358, -0.7887, 0.07612, 0.4771, -0.8755, 0.04072, -0.7655, -0.6422, -0.1389, -0.6291, 0.7648, -0.4529, 0.5557, 0.6972, -0.8523, 0.4612, 0.2468, -0.5281, -0.7773, 0.3419, -0.3831, -0.8317, -0.4018, -0.08186, 0.3391, -0.9372, 0.4516, 0.3245, -0.8311, 0.06852, -0.8226, -0.5645, -0.5279, -0.7828, -0.3294, -0.6257, -0.7648, 0.1533, -0.863, 0.4772, 0.1656, -0.7724, 0.4651, -0.4326, -0.6217, -0.7105, 0.3297, 0.1284, -0.688, 0.7143, 0.08355, 0.4698, 0.8788, -0.8153, 0.4672, 0.342, 0.1487, -0.7215, -0.6763, -0.1014, 0.4952, -0.8628, 0.7008, 0.5498, -0.4546, 0.6152, -0.6583, -0.4337, -0.7185, -0.6941, -0.04443, -0.7994, 0.5573, -0.2245, -0.5112, 0.4535, -0.7301, -0.5348, -0.7673, -0.3539, -0.1525, -0.8287, -0.5385, -0.42, -0.7909, -0.445, -0.845, 0.3789, -0.3774, -0.1014, 0.4952, -0.8628, 0.1065, 0.4735, 0.8743, -0.05535, -0.7576, 0.6504, 0.3919, -0.7964, 0.4607, 0.7765, -0.63, 0.01263, 0.365, -0.7813, -0.5063, 0.373, 0.4276, -0.8234, 0.7562, 0.5492, -0.3557, 0.0245, -0.729, -0.6841, 0.0536, 0.4294, -0.9015, 0.727, 0.5015, -0.469, 0.6302, -0.7057, -0.3239, 0.5814, -0.8025, 0.1342, 0.8308, 0.3814, 0.4054, 0.09062, 0.2586, 0.9617, 0.1605, -0.8413, 0.5162, 0.01451, -0.8889, -0.4579, -0.2778, -0.856, -0.436, -0.5435, 0.3681, -0.7544, -0.1462, 0.3519, -0.9245, 0.4397, -0.7102, 0.5498, 0.5629, 0.5546, 0.6128, 0.1698, 0.5672, 0.8059, -0.1389, -0.6291, 0.7648, 0.6152, -0.6583, -0.4337, 0.7008, 0.5498, -0.4546, 0.8308, 0.3814, 0.4054, 0.5814, -0.8025, 0.1342, -0.5268, -0.769, 0.3621, -0.2092, -0.7689, 0.6042, -0.2759, 0.4917, 0.8259, -0.7441, 0.4815, 0.4631, 0.1284, -0.688, 0.7143, 0.6113, -0.7477, 0.2595, 0.7923, 0.5164, 0.325, 0.08355, 0.4698, 0.8788, 0.4397, -0.7102, 0.5498, 0.7765, -0.63, 0.01263, 0.7803, 0.5733, 0.2498, 0.5629, 0.5546, 0.6128, -0.2194, -0.7179, 0.6607, -0.4671, 0.5375, 0.702, -0.8614, 0.4388, 0.2559, -0.509, -0.7637, 0.3971, -0.1014, 0.4952, -0.8628, 0.1487, -0.7215, -0.6763, -0.1525, -0.8287, -0.5385, -0.2092, -0.7689, 0.6042, 0.2173, -0.7636, 0.6081, 0.2707, 0.4992, 0.8231, -0.2759, 0.4917, 0.8259, 0.6302, -0.7057, -0.3239, 0.727, 0.5015, -0.469, 0.7923, 0.5164, 0.325, 0.6113, -0.7477, 0.2595, 0.365, -0.7813, -0.5063, 0.01451, -0.8889, -0.4579, -0.1462, 0.3519, -0.9245, 0.373, 0.4276, -0.8234, -0.42, -0.7909, -0.445, -0.4443, -0.8458, 0.2954, -0.8436, 0.285, 0.4551, -0.845, 0.3789, -0.3774, 0.3452, -0.6086, 0.7144, 0.2967, 0.5892, 0.7515, -0.4671, 0.5375, 0.702, -0.2194, -0.7179, 0.6607, -0.5002, -0.7644, -0.4069, -0.6986, 0.4891, -0.5223, 0.0536, 0.4294, -0.9015, 0.0245, -0.729, -0.6841, -0.5757, -0.814, -0.07786, -0.8592, 0.4009, -0.3179, -0.5435, 0.3681, -0.7544, -0.2778, -0.856, -0.436, -0.1903, -0.771, -0.6078, -0.2628, 0.4872, -0.8328, 0.4643, 0.4841, -0.7416, 0.2069, -0.7619, -0.6137, -0.5002, -0.7644, -0.4069, -0.6217, -0.7105, 0.3297, -0.8153, 0.4672, 0.342, -0.6986, 0.4891, -0.5223, 0.5628, -0.7321, -0.3838, -0.09156, -0.8566, -0.5078, -0.1936, 0.3265, -0.9252, 0.4059, 0.4194, -0.812, -0.4529, 0.5557, 0.6972, -0.1389, -0.6291, 0.7648, 0.1698, 0.5672, 0.8059, -0.5453, -0.7699, -0.3315, -0.5824, -0.8126, 0.01985, -0.8709, 0.4904, 0.0328, -0.7593, 0.4638, -0.4564, -0.5225, -0.8517, -0.04083, -0.8853, 0.3559, -0.2993, -0.6628, 0.2912, -0.6899, -0.3403, -0.9147, -0.218, 0.6543, -0.7535, -0.06473, 0.8498, 0.5186, -0.09407, 0.7311, 0.4911, 0.4736, 0.5462, -0.7631, 0.3454, 0.3452, -0.6086, 0.7144, 0.6336, -0.7251, 0.2696, 0.8628, 0.4995, 0.07847, 0.2967, 0.5892, 0.7515, 0.5565, -0.7761, -0.2965, 0.4643, 0.4841, -0.7416, 0.8498, 0.5186, -0.09407, 0.6543, -0.7535, -0.06473, 0.6544, -0.6819, 0.3267, 0.5824, 0.58, 0.5695, -0.01811, 0.4543, 0.8907, 0.4128, -0.7225, 0.5546, 0.6336, -0.7251, 0.2696, 0.5628, -0.7321, -0.3838, 0.8095, 0.448, -0.3796, 0.8628, 0.4995, 0.07847, -0.5453, -0.7699, -0.3315, -0.7593, 0.4638, -0.4564, -0.2628, 0.4872, -0.8328, -0.1903, -0.771, -0.6078, -0.4193, -0.7964, 0.4359, -0.05327, -0.823, 0.5656, -0.008974, 0.4201, 0.9074, -0.5618, 0.4355, 0.7034, 0.7498, -0.6615, -0.01772, 0.7658, 0.632, 0.1186, 0.5824, 0.58, 0.5695, 0.6544, -0.6819, 0.3267, -0.3403, -0.9147, -0.218, -0.6628, 0.2912, -0.6899, -0.1936, 0.3265, -0.9252, -0.09156, -0.8566, -0.5078, -0.5824, -0.8126, 0.01985, -0.5268, -0.769, 0.3621, -0.7441, 0.4815, 0.4631, -0.8709, 0.4904, 0.0328, -0.05327, -0.823, 0.5656, 0.5476, -0.7478, 0.3754, 0.5511, 0.4308, 0.7146, -0.008974, 0.4201, 0.9074, -0.509, -0.7637, 0.3971, -0.8614, 0.4388, 0.2559, -0.8853, 0.3559, -0.2993, -0.5225, -0.8517, -0.04083, 0.2173, -0.7636, 0.6081, 0.5462, -0.7631, 0.3454, 0.7311, 0.4911, 0.4736, 0.2707, 0.4992, 0.8231, -0.3611, -0.746, -0.5596, -0.5015, -0.8534, -0.142, -0.9281, 0.3671, -0.06194, -0.578, 0.4342, -0.691, -0.4201, -0.7342, -0.5333, -0.5333, 0.5046, -0.679, 0.2516, 0.5077, -0.824, 0.03583, -0.734, -0.6782, -0.07494, -0.7983, 0.5976, -0.01811, 0.4543, 0.8907, -0.7538, 0.3921, 0.5273, -0.4474, -0.8146, 0.3691])] * 3)])

# ---- objects
ob_cube = bpy.data.objects.new('Cube', me_cube_003)

# ---- transforms, parenting, visibility, modifiers, constraints
ob_cube.location = (0.0, 0.0, 0.0)
ob_cube.color = (0.8, 0.8, 0.8, 1.0)

# ---- collection membership
col_collection.objects.link(ob_cube)

# ---- scene / render settings (as saved in the file)
scene.frame_start = 1; scene.frame_end = 250; scene.frame_set(1)
scene.render.engine = 'BLENDER_EEVEE_NEXT'
bpy.context.view_layer.update()

# ---- added for rendering (the .blend has no active camera and no usable light): camera, sun
cam_auto = bpy.data.cameras.new('AutoCamera')
cam_auto.lens = 50.0
cam_auto.sensor_width = 36.0
cam_auto.clip_end = 1446.58
ob_auto_camera = bpy.data.objects.new('AutoCamera', cam_auto)
scene.collection.objects.link(ob_auto_camera)
ob_auto_camera.location = (80.3071, -99.1667, 65.0604)
ob_auto_camera.rotation_euler = (1.09748, -7.21219e-08, 0.694738)
scene.camera = ob_auto_camera
light_auto_sun = bpy.data.lights.new('AutoSun', 'SUN')
light_auto_sun.energy = 3.0
light_auto_sun.angle = 0.0523599
ob_auto_sun = bpy.data.objects.new('AutoSun', light_auto_sun)
scene.collection.objects.link(ob_auto_sun)
ob_auto_sun.rotation_euler = (0.872665, 0.174533, 0.523599)
bpy.context.view_layer.update()
